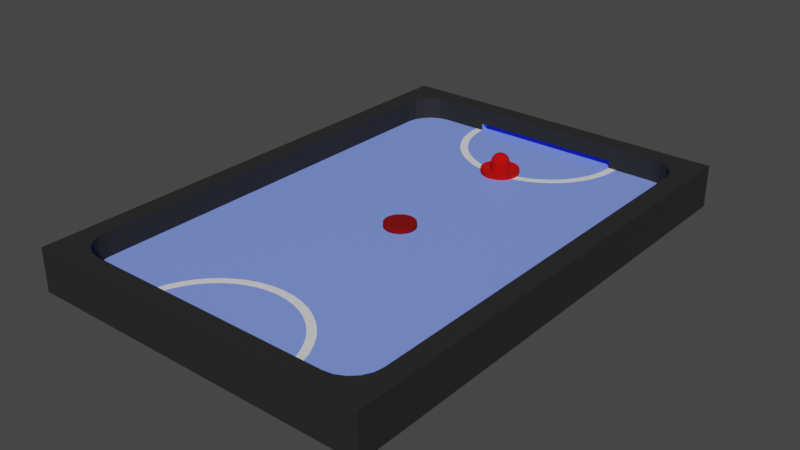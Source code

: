 # Source: table.blend  (saved by Blender 4.2.66; exported with 4.5.12 LTS)
import bpy
from mathutils import Matrix  # noqa: F401  (used for matrix-valued properties, if any)

bpy.ops.wm.read_factory_settings(use_empty=True)
scene = bpy.context.scene
scene.name = 'Scene'

# ---- collections
col_collection = bpy.data.collections.new('Collection'); scene.collection.children.link(col_collection)

# ---- materials (node trees are filled in below, after node groups)
mat_material = bpy.data.materials.new('Material')
mat_material.alpha_threshold = 0.0
mat_material.use_transparent_shadow = False
mat_material.roughness = 0.5
mat_material.line_color = (0.0, 0.0, 0.0, 1.0)
mat_material_001 = bpy.data.materials.new('Material.001')
mat_material_001.use_transparent_shadow = False
mat_material_002 = bpy.data.materials.new('Material.002')
mat_material_002.use_transparent_shadow = False
mat_material_003 = bpy.data.materials.new('Material.003')
mat_material_003.use_transparent_shadow = False

# ---- node groups
ng_auto_smooth = bpy.data.node_groups.new('Auto Smooth', 'GeometryNodeTree')
_s = ng_auto_smooth.interface.new_socket(name='Geometry', in_out='OUTPUT', socket_type='NodeSocketGeometry')
_s = ng_auto_smooth.interface.new_socket(name='Geometry', in_out='INPUT', socket_type='NodeSocketGeometry')
_s = ng_auto_smooth.interface.new_socket(name='Angle', in_out='INPUT', socket_type='NodeSocketFloat')
_s.subtype = 'ANGLE'
_s.min_value = 0.0
_s.max_value = 3.142
ng_auto_smooth.is_modifier = True
_N = ng_auto_smooth.nodes; _L = ng_auto_smooth.links
n0 = _N.new('NodeGroupOutput'); n0.name = 'Group Output'; n0.location = (480, -100)
n1 = _N.new('NodeGroupInput'); n1.name = 'Group Input'; n1.location = (-420, -300)
n2 = _N.new('NodeGroupInput'); n2.name = 'Group Input.001'; n2.location = (-60, -100)
n3 = _N.new('GeometryNodeSetShadeSmooth'); n3.name = 'Set Shade Smooth'; n3.location = (120, -100)
n3.domain = 'EDGE'
n4 = _N.new('GeometryNodeSetShadeSmooth'); n4.name = 'Set Shade Smooth.001'; n4.location = (300, -100)
n5 = _N.new('GeometryNodeInputMeshEdgeAngle'); n5.name = 'Edge Angle'; n5.location = (-420, -220)
n6 = _N.new('GeometryNodeInputEdgeSmooth'); n6.name = 'Is Edge Smooth'; n6.location = (-60, -160)
n7 = _N.new('GeometryNodeInputShadeSmooth'); n7.name = 'Is Face Smooth'; n7.location = (-240, -340)
n8 = _N.new('FunctionNodeBooleanMath'); n8.name = 'Boolean Math'; n8.location = (-60, -220)
n9 = _N.new('FunctionNodeCompare'); n9.name = 'Compare'; n9.location = (-240, -180)
n9.operation = 'LESS_EQUAL'
_L.new(n5.outputs[0], n9.inputs[0])
_L.new(n4.outputs[0], n0.inputs[0])
_L.new(n1.outputs[1], n9.inputs[1])
_L.new(n9.outputs[0], n8.inputs[0])
_L.new(n7.outputs[0], n8.inputs[1])
_L.new(n2.outputs[0], n3.inputs[0])
_L.new(n6.outputs[0], n3.inputs[1])
_L.new(n3.outputs[0], n4.inputs[0])
_L.new(n8.outputs[0], n3.inputs[2])
n0.is_active_output = True

# ---- material node trees
mat_material.use_nodes = True; mat_material.node_tree.nodes.clear()
_N = mat_material.node_tree.nodes; _L = mat_material.node_tree.links
n0 = _N.new('ShaderNodeOutputMaterial'); n0.name = 'Material Output'; n0.location = (300, 300)
n1 = _N.new('ShaderNodeBsdfPrincipled'); n1.name = 'Principled BSDF'; n1.location = (10, 300)
n1.distribution = 'GGX'
n1.subsurface_method = 'RANDOM_WALK_SKIN'
n1.inputs[0].default_value = (0.01718, 0.01718, 0.01718, 1.0)
n1.inputs[2].default_value = 0.8174
n1.inputs[3].default_value = 1.45
n1.inputs[13].default_value = 0.3623
n1.inputs[27].default_value = (0.0, 0.0, 0.0, 1.0)
n1.inputs[28].default_value = 1.0
_L.new(n1.outputs[0], n0.inputs[0])
n0.is_active_output = True
mat_material_001.use_nodes = True; mat_material_001.node_tree.nodes.clear()
_N = mat_material_001.node_tree.nodes; _L = mat_material_001.node_tree.links
n0 = _N.new('ShaderNodeBsdfPrincipled'); n0.name = 'Principled BSDF'; n0.location = (10, 300)
n0.distribution = 'GGX'
n0.subsurface_method = 'RANDOM_WALK_SKIN'
n0.inputs[0].default_value = (0.2126, 0.3213, 1.0, 1.0)
n0.inputs[3].default_value = 1.45
n0.inputs[27].default_value = (0.0, 0.0, 0.0, 1.0)
n0.inputs[28].default_value = 1.0
n1 = _N.new('ShaderNodeOutputMaterial'); n1.name = 'Material Output'; n1.location = (300, 300)
_L.new(n0.outputs[0], n1.inputs[0])
n1.is_active_output = True
mat_material_002.use_nodes = True; mat_material_002.node_tree.nodes.clear()
_N = mat_material_002.node_tree.nodes; _L = mat_material_002.node_tree.links
n0 = _N.new('ShaderNodeBsdfPrincipled'); n0.name = 'Principled BSDF'; n0.location = (10, 300)
n0.distribution = 'GGX'
n0.subsurface_method = 'RANDOM_WALK_SKIN'
n0.inputs[0].default_value = (0.2069, 0.0004681, 0.0, 1.0)
n0.inputs[2].default_value = 1.0
n0.inputs[3].default_value = 1.45
n0.inputs[13].default_value = 0.2485
n0.inputs[27].default_value = (0.0, 0.0, 0.0, 1.0)
n0.inputs[28].default_value = 1.0
n1 = _N.new('ShaderNodeOutputMaterial'); n1.name = 'Material Output'; n1.location = (300, 300)
_L.new(n0.outputs[0], n1.inputs[0])
n1.is_active_output = True
mat_material_003.use_nodes = True; mat_material_003.node_tree.nodes.clear()
_N = mat_material_003.node_tree.nodes; _L = mat_material_003.node_tree.links
n0 = _N.new('ShaderNodeBsdfPrincipled'); n0.name = 'Principled BSDF'; n0.location = (10, 300)
n0.distribution = 'GGX'
n0.subsurface_method = 'RANDOM_WALK_SKIN'
n0.inputs[0].default_value = (0.5345, 0.001209, 0.0, 1.0)
n0.inputs[2].default_value = 1.0
n0.inputs[3].default_value = 1.45
n0.inputs[13].default_value = 0.2485
n0.inputs[27].default_value = (0.0, 0.0, 0.0, 1.0)
n0.inputs[28].default_value = 1.0
n1 = _N.new('ShaderNodeOutputMaterial'); n1.name = 'Material Output'; n1.location = (300, 300)
_L.new(n0.outputs[0], n1.inputs[0])
n1.is_active_output = True

# ---- world
world_world = bpy.data.worlds.new('World'); scene.world = world_world
world_world.use_nodes = True; world_world.node_tree.nodes.clear()
_N = world_world.node_tree.nodes; _L = world_world.node_tree.links
n0 = _N.new('ShaderNodeOutputWorld'); n0.name = 'World Output'; n0.location = (300, 300)
n1 = _N.new('ShaderNodeBackground'); n1.name = 'Background'; n1.location = (10, 300)
n1.inputs[0].default_value = (0.05088, 0.05088, 0.05088, 1.0)
_L.new(n1.outputs[0], n0.inputs[0])
n0.is_active_output = True
world_world.color = (0.05088, 0.05088, 0.05088)
world_world.use_sun_shadow = False
world_world.sun_shadow_jitter_overblur = 0.0

# ---- meshes
me_cube = bpy.data.meshes.new('Cube')
me_cube.from_pydata([(-1.007, -3.2, 0.07577), (2.25, 3.25, 0.3758), (-1.007, -3.2, 0.1758), (2.25, 3.25, -0.1742), (2.25, -3.25, 0.3758), (-1.007, 3.2, 0.07577), (1.007, -3.2, 0.07577), (1.007, -3.2, 0.1758), (2.25, -3.25, -0.1742), (-1.007, 3.2, 0.1758), (-2.25, 3.25, 0.3758), (-2.25, 3.25, -0.1742), (-2.25, -3.25, 0.3758), (1.007, 3.2, 0.07577), (-2.25, -3.25, -0.1742), (1.007, 3.2, 0.1758), (1.609, 3.0, 0.3758), (2.0, 2.609, 0.3758), (1.73, 2.981, 0.3758), (1.839, 2.925, 0.3758), (1.925, 2.839, 0.3758), (1.981, 2.73, 0.3758), (2.0, 2.609, 0.07577), (1.609, 3.0, 0.07577), (1.981, 2.73, 0.07577), (1.925, 2.839, 0.07577), (1.839, 2.925, 0.07577), (1.73, 2.981, 0.07577), (2.0, -2.609, 0.3758), (1.609, -3.0, 0.3758), (1.981, -2.73, 0.3758), (1.925, -2.839, 0.3758), (1.839, -2.925, 0.3758), (1.73, -2.981, 0.3758), (1.609, -3.0, 0.07577), (2.0, -2.609, 0.07577), (1.73, -2.981, 0.07577), (1.839, -2.925, 0.07577), (1.925, -2.839, 0.07577), (1.981, -2.73, 0.07577), (-2.0, 2.609, 0.3758), (-1.609, 3.0, 0.3758), (-1.981, 2.73, 0.3758), (-1.925, 2.839, 0.3758), (-1.839, 2.925, 0.3758), (-1.73, 2.981, 0.3758), (-1.609, 3.0, 0.07577), (-2.0, 2.609, 0.07577), (-1.73, 2.981, 0.07577), (-1.839, 2.925, 0.07577), (-1.925, 2.839, 0.07577), (-1.981, 2.73, 0.07577), (-1.609, -3.0, 0.3758), (-2.0, -2.609, 0.3758), (-1.73, -2.981, 0.3758), (-1.839, -2.925, 0.3758), (-1.925, -2.839, 0.3758), (-1.981, -2.73, 0.3758), (-2.0, -2.609, 0.07577), (-1.609, -3.0, 0.07577), (-1.981, -2.73, 0.07577), (-1.925, -2.839, 0.07577), (-1.839, -2.925, 0.07577), (-1.73, -2.981, 0.07577), (-1.007, 3.0, 0.1758), (-0.3, 3.0, 0.07577), (-1.007, 3.0, 0.07577), (1.007, 3.0, 0.07577), (1.007, 3.0, 0.1758), (-1.007, -3.0, 0.07577), (-1.007, -3.0, 0.1758), (1.007, -3.0, 0.1758), (1.007, -3.0, 0.07577), (0.3, -3.0, 0.07577)], [], [(52, 12, 4, 29), (40, 10, 12, 53), (69, 59, 52, 29, 34, 72, 71, 70), (28, 4, 1, 17), (16, 1, 10, 41), (8, 4, 12, 14), (14, 12, 10, 11), (11, 3, 8, 14), (3, 1, 4, 8), (11, 10, 1, 3), (58, 47, 40, 53), (22, 35, 28, 17), (16, 18, 1), (18, 19, 1), (19, 20, 1), (20, 21, 1), (21, 17, 1), (28, 30, 4), (30, 31, 4), (31, 32, 4), (32, 33, 4), (33, 29, 4), (40, 42, 10), (42, 43, 10), (43, 44, 10), (44, 45, 10), (45, 41, 10), (52, 54, 12), (54, 55, 12), (55, 56, 12), (56, 57, 12), (57, 53, 12), (16, 23, 27, 18), (18, 27, 26, 19), (19, 26, 25, 20), (20, 25, 24, 21), (21, 24, 22, 17), (58, 53, 57, 60), (60, 57, 56, 61), (61, 56, 55, 62), (62, 55, 54, 63), (63, 54, 52, 59), (28, 35, 39, 30), (30, 39, 38, 31), (31, 38, 37, 32), (32, 37, 36, 33), (33, 36, 34, 29), (40, 47, 51, 42), (42, 51, 50, 43), (43, 50, 49, 44), (44, 49, 48, 45), (45, 48, 46, 41), (68, 67, 23, 16, 41, 46, 66, 64), (66, 5, 9, 64), (5, 13, 15, 9), (15, 13, 67, 68), (65, 67, 13, 5, 66), (64, 9, 15, 68), (70, 2, 0, 69), (6, 7, 71, 72), (6, 0, 2, 7), (69, 0, 6, 72, 73), (7, 2, 70, 71), (63, 59, 69, 73, 72, 34, 36, 37, 38, 39, 35, 22, 24, 25, 26, 27, 23, 67, 65, 66, 46, 48, 49, 50, 51, 47, 58, 60, 61, 62)])
me_cube.polygons.foreach_set('material_index', [0, 0, 0, 0, 0, 0, 0, 0, 0, 0, 0, 0, 0, 0, 0, 0, 0, 0, 0, 0, 0, 0, 0, 0, 0, 0, 0, 0, 0, 0, 0, 0, 0, 0, 0, 0, 0, 0, 0, 0, 0, 0, 0, 0, 0, 0, 0, 0, 0, 0, 0, 0, 0, 568, 568, 568, 568, 568, 568, 568, 568, 568, 568, 1])
_uv = me_cube.uv_layers.new(name='UVMap')
_uv.uv.foreach_set('vector', [0.625, 0.9756, 0.625, 1.0, 0.625, 0.75, 0.625, 0.7744, 0.625, 0.2337, 0.625, 0.25, 0.625, 0.0, 0.625, 0.0163, 0.375, 0.9062, 0.375, 0.9756, 0.625, 0.9756, 0.625, 0.7744, 0.375, 0.7744, 0.375, 0.8438, 0.4583, 0.8438, 0.4583, 0.9063, 0.625, 0.7337, 0.625, 0.75, 0.625, 0.5, 0.625, 0.5163, 0.625, 0.4756, 0.625, 0.5, 0.625, 0.25, 0.625, 0.2744, 0.375, 0.75, 0.625, 0.75, 0.625, 1.0, 0.375, 1.0, 0.375, 0.0, 0.625, 0.0, 0.625, 0.25, 0.375, 0.25, 0.125, 0.5, 0.375, 0.5, 0.375, 0.75, 0.125, 0.75, 0.375, 0.5, 0.625, 0.5, 0.625, 0.75, 0.375, 0.75, 0.375, 0.25, 0.625, 0.25, 0.625, 0.5, 0.375, 0.5, 0.375, 0.0163, 0.375, 0.2337, 0.625, 0.2337, 0.625, 0.0163, 0.375, 0.5163, 0.375, 0.7337, 0.625, 0.7337, 0.625, 0.5163, 0.625, 0.4756, 0.625, 0.4831, 0.625, 0.5, 0.625, 0.4831, 0.625, 0.4899, 0.625, 0.5, 0.625, 0.4899, 0.625, 0.4953, 0.625, 0.5, 0.625, 0.4953, 0.625, 0.4988, 0.625, 0.5, 0.625, 0.4988, 0.625, 0.5, 0.625, 0.5, 0.625, 0.7337, 0.625, 0.7387, 0.625, 0.75, 0.625, 0.7387, 0.625, 0.7433, 0.625, 0.75, 0.625, 0.7433, 0.625, 0.7469, 0.625, 0.75, 0.625, 0.7469, 0.625, 0.7492, 0.625, 0.75, 0.625, 0.7492, 0.625, 0.75, 0.625, 0.75, 0.625, 0.2337, 0.625, 0.2387, 0.625, 0.25, 0.625, 0.2387, 0.625, 0.2433, 0.625, 0.25, 0.625, 0.2433, 0.625, 0.2469, 0.625, 0.25, 0.625, 0.2469, 0.625, 0.2492, 0.625, 0.25, 0.625, 0.2492, 0.625, 0.25, 0.625, 0.25, 0.625, 0.0, 0.625, -0.008232, 0.625, 0.0, 0.625, -0.008232, 0.625, 0.003113, 0.625, 0.0, 0.625, 0.003113, 0.625, 0.006718, 0.625, 0.0, 0.625, 0.006718, 0.625, 0.01126, 0.625, 0.0, 0.625, 0.01126, 0.625, 0.0163, 0.625, 0.0, 0.625, 0.4756, 0.375, 0.4756, 0.375, 0.4831, 0.625, 0.4831, 0.625, 0.4831, 0.375, 0.4831, 0.375, 0.4899, 0.625, 0.4899, 0.625, 0.4899, 0.375, 0.4899, 0.375, 0.5067, 0.625, 0.5067, 0.625, 0.5067, 0.375, 0.5067, 0.375, 0.5113, 0.625, 0.5113, 0.625, 0.5113, 0.375, 0.5113, 0.375, 0.5163, 0.625, 0.5163, 0.375, 0.0163, 0.625, 0.0163, 0.625, 0.01126, 0.375, 0.01126, 0.375, 0.01126, 0.625, 0.01126, 0.625, 0.006718, 0.375, 0.006718, 0.375, 0.006718, 0.625, 0.006718, 0.625, 0.0, 0.375, 0.0, 0.375, 1.0, 0.625, 1.0, 0.625, 0.9831, 0.375, 0.9831, 0.375, 0.9831, 0.625, 0.9831, 0.625, 0.9756, 0.375, 0.9756, 0.625, 0.7337, 0.375, 0.7337, 0.375, 0.7387, 0.625, 0.7387, 0.625, 0.7387, 0.375, 0.7387, 0.375, 0.7433, 0.625, 0.7433, 0.625, 0.7433, 0.375, 0.7433, 0.375, 0.7601, 0.625, 0.7601, 0.625, 0.7601, 0.375, 0.7601, 0.375, 0.7669, 0.625, 0.7669, 0.625, 0.7669, 0.375, 0.7669, 0.375, 0.7744, 0.625, 0.7744, 0.625, 0.2337, 0.375, 0.2337, 0.375, 0.2387, 0.625, 0.2387, 0.625, 0.2387, 0.375, 0.2387, 0.375, 0.2433, 0.625, 0.2433, 0.625, 0.2433, 0.375, 0.2433, 0.375, 0.2601, 0.625, 0.2601, 0.625, 0.2601, 0.375, 0.2601, 0.375, 0.2669, 0.625, 0.2669, 0.625, 0.2669, 0.375, 0.2669, 0.375, 0.2744, 0.625, 0.2744, 0.4583, 0.4062, 0.375, 0.4062, 0.375, 0.4756, 0.625, 0.4756, 0.625, 0.2744, 0.375, 0.2744, 0.375, 0.3438, 0.4583, 0.3438, 0.375, 0.2, 0.375, 0.25, 0.625, 0.25, 0.625, 0.2, 0.375, 0.25, 0.375, 0.5, 0.625, 0.5, 0.625, 0.25, 0.625, 0.5, 0.375, 0.5, 0.375, 0.55, 0.625, 0.55, 0.175, 0.55, 0.375, 0.55, 0.375, 0.5, 0.125, 0.5, 0.125, 0.55, 0.875, 0.55, 0.875, 0.5, 0.625, 0.5, 0.625, 0.55, 0.625, 0.05, 0.625, 0.0, 0.375, 0.0, 0.375, 0.05, 0.375, 0.75, 0.625, 0.75, 0.625, 0.7, 0.375, 0.7, 0.375, 0.75, 0.375, 1.0, 0.625, 1.0, 0.625, 0.75, 0.125, 0.7, 0.125, 0.75, 0.375, 0.75, 0.375, 0.7, 0.325, 0.7, 0.625, 0.75, 0.875, 0.75, 0.875, 0.7, 0.625, 0.7, 0.1419, 0.7492, 0.1494, 0.75, 0.2188, 0.75, 0.2688, 0.75, 0.2812, 0.75, 0.3506, 0.75, 0.3581, 0.7492, 0.3649, 0.7469, 0.3703, 0.7433, 0.3738, 0.7387, 0.375, 0.7337, 0.375, 0.5163, 0.3738, 0.5113, 0.3703, 0.5067, 0.3649, 0.5031, 0.3581, 0.5008, 0.3506, 0.5, 0.2812, 0.5, 0.2312, 0.5, 0.2188, 0.5, 0.1494, 0.5, 0.1419, 0.5008, 0.1351, 0.5031, 0.1297, 0.5067, 0.1262, 0.5113, 0.125, 0.5163, 0.125, 0.7337, 0.1262, 0.7387, 0.1297, 0.7433, 0.1351, 0.7469])
me_cube.materials.append(mat_material)
me_cube.materials.append(mat_material_001)
me_cube.use_mirror_vertex_groups = False
me_cube.update()
me_cylinder = bpy.data.meshes.new('Cylinder')
me_cylinder.from_pydata([(0.0, 0.2, -0.025), (0.0, 0.2, 0.025), (0.03902, 0.1962, -0.025), (0.03902, 0.1962, 0.025), (0.07654, 0.1848, -0.025), (0.07654, 0.1848, 0.025), (0.1111, 0.1663, -0.025), (0.1111, 0.1663, 0.025), (0.1414, 0.1414, -0.025), (0.1414, 0.1414, 0.025), (0.1663, 0.1111, -0.025), (0.1663, 0.1111, 0.025), (0.1848, 0.07654, -0.025), (0.1848, 0.07654, 0.025), (0.1962, 0.03902, -0.025), (0.1962, 0.03902, 0.025), (0.2, 0.0, -0.025), (0.2, 0.0, 0.025), (0.1962, -0.03902, -0.025), (0.1962, -0.03902, 0.025), (0.1848, -0.07654, -0.025), (0.1848, -0.07654, 0.025), (0.1663, -0.1111, -0.025), (0.1663, -0.1111, 0.025), (0.1414, -0.1414, -0.025), (0.1414, -0.1414, 0.025), (0.1111, -0.1663, -0.025), (0.1111, -0.1663, 0.025), (0.07654, -0.1848, -0.025), (0.07654, -0.1848, 0.025), (0.03902, -0.1962, -0.025), (0.03902, -0.1962, 0.025), (0.0, -0.2, -0.025), (0.0, -0.2, 0.025), (-0.03902, -0.1962, -0.025), (-0.03902, -0.1962, 0.025), (-0.07654, -0.1848, -0.025), (-0.07654, -0.1848, 0.025), (-0.1111, -0.1663, -0.025), (-0.1111, -0.1663, 0.025), (-0.1414, -0.1414, -0.025), (-0.1414, -0.1414, 0.025), (-0.1663, -0.1111, -0.025), (-0.1663, -0.1111, 0.025), (-0.1848, -0.07654, -0.025), (-0.1848, -0.07654, 0.025), (-0.1962, -0.03902, -0.025), (-0.1962, -0.03902, 0.025), (-0.2, 0.0, -0.025), (-0.2, 0.0, 0.025), (-0.1962, 0.03902, -0.025), (-0.1962, 0.03902, 0.025), (-0.1848, 0.07654, -0.025), (-0.1848, 0.07654, 0.025), (-0.1663, 0.1111, -0.025), (-0.1663, 0.1111, 0.025), (-0.1414, 0.1414, -0.025), (-0.1414, 0.1414, 0.025), (-0.1111, 0.1663, -0.025), (-0.1111, 0.1663, 0.025), (-0.07654, 0.1848, -0.025), (-0.07654, 0.1848, 0.025), (-0.03902, 0.1962, -0.025), (-0.03902, 0.1962, 0.025)], [], [(0, 1, 3, 2), (2, 3, 5, 4), (4, 5, 7, 6), (6, 7, 9, 8), (8, 9, 11, 10), (10, 11, 13, 12), (12, 13, 15, 14), (14, 15, 17, 16), (16, 17, 19, 18), (18, 19, 21, 20), (20, 21, 23, 22), (22, 23, 25, 24), (24, 25, 27, 26), (26, 27, 29, 28), (28, 29, 31, 30), (30, 31, 33, 32), (32, 33, 35, 34), (34, 35, 37, 36), (36, 37, 39, 38), (38, 39, 41, 40), (40, 41, 43, 42), (42, 43, 45, 44), (44, 45, 47, 46), (46, 47, 49, 48), (48, 49, 51, 50), (50, 51, 53, 52), (52, 53, 55, 54), (54, 55, 57, 56), (56, 57, 59, 58), (58, 59, 61, 60), (3, 1, 63, 61, 59, 57, 55, 53, 51, 49, 47, 45, 43, 41, 39, 37, 35, 33, 31, 29, 27, 25, 23, 21, 19, 17, 15, 13, 11, 9, 7, 5), (60, 61, 63, 62), (62, 63, 1, 0), (0, 2, 4, 6, 8, 10, 12, 14, 16, 18, 20, 22, 24, 26, 28, 30, 32, 34, 36, 38, 40, 42, 44, 46, 48, 50, 52, 54, 56, 58, 60, 62)])
_uv = me_cylinder.uv_layers.new(name='UVMap')
_uv.uv.foreach_set('vector', [1.0, 0.5, 1.0, 1.0, 0.9688, 1.0, 0.9688, 0.5, 0.9688, 0.5, 0.9688, 1.0, 0.9375, 1.0, 0.9375, 0.5, 0.9375, 0.5, 0.9375, 1.0, 0.9062, 1.0, 0.9062, 0.5, 0.9062, 0.5, 0.9062, 1.0, 0.875, 1.0, 0.875, 0.5, 0.875, 0.5, 0.875, 1.0, 0.8438, 1.0, 0.8438, 0.5, 0.8438, 0.5, 0.8438, 1.0, 0.8125, 1.0, 0.8125, 0.5, 0.8125, 0.5, 0.8125, 1.0, 0.7812, 1.0, 0.7812, 0.5, 0.7812, 0.5, 0.7812, 1.0, 0.75, 1.0, 0.75, 0.5, 0.75, 0.5, 0.75, 1.0, 0.7188, 1.0, 0.7188, 0.5, 0.7188, 0.5, 0.7188, 1.0, 0.6875, 1.0, 0.6875, 0.5, 0.6875, 0.5, 0.6875, 1.0, 0.6562, 1.0, 0.6562, 0.5, 0.6562, 0.5, 0.6562, 1.0, 0.625, 1.0, 0.625, 0.5, 0.625, 0.5, 0.625, 1.0, 0.5938, 1.0, 0.5938, 0.5, 0.5938, 0.5, 0.5938, 1.0, 0.5625, 1.0, 0.5625, 0.5, 0.5625, 0.5, 0.5625, 1.0, 0.5312, 1.0, 0.5312, 0.5, 0.5312, 0.5, 0.5312, 1.0, 0.5, 1.0, 0.5, 0.5, 0.5, 0.5, 0.5, 1.0, 0.4688, 1.0, 0.4688, 0.5, 0.4688, 0.5, 0.4688, 1.0, 0.4375, 1.0, 0.4375, 0.5, 0.4375, 0.5, 0.4375, 1.0, 0.4062, 1.0, 0.4062, 0.5, 0.4062, 0.5, 0.4062, 1.0, 0.375, 1.0, 0.375, 0.5, 0.375, 0.5, 0.375, 1.0, 0.3438, 1.0, 0.3438, 0.5, 0.3438, 0.5, 0.3438, 1.0, 0.3125, 1.0, 0.3125, 0.5, 0.3125, 0.5, 0.3125, 1.0, 0.2812, 1.0, 0.2812, 0.5, 0.2812, 0.5, 0.2812, 1.0, 0.25, 1.0, 0.25, 0.5, 0.25, 0.5, 0.25, 1.0, 0.2188, 1.0, 0.2188, 0.5, 0.2188, 0.5, 0.2188, 1.0, 0.1875, 1.0, 0.1875, 0.5, 0.1875, 0.5, 0.1875, 1.0, 0.1562, 1.0, 0.1562, 0.5, 0.1562, 0.5, 0.1562, 1.0, 0.125, 1.0, 0.125, 0.5, 0.125, 0.5, 0.125, 1.0, 0.09375, 1.0, 0.09375, 0.5, 0.09375, 0.5, 0.09375, 1.0, 0.0625, 1.0, 0.0625, 0.5, 0.2968, 0.4854, 0.25, 0.49, 0.2032, 0.4854, 0.1582, 0.4717, 0.1167, 0.4496, 0.08029, 0.4197, 0.05045, 0.3833, 0.02827, 0.3418, 0.01461, 0.2968, 0.01, 0.25, 0.01461, 0.2032, 0.02827, 0.1582, 0.05045, 0.1167, 0.08029, 0.08029, 0.1167, 0.05045, 0.1582, 0.02827, 0.2032, 0.01461, 0.25, 0.01, 0.2968, 0.01461, 0.3418, 0.02827, 0.3833, 0.05045, 0.4197, 0.08029, 0.4496, 0.1167, 0.4717, 0.1582, 0.4854, 0.2032, 0.49, 0.25, 0.4854, 0.2968, 0.4717, 0.3418, 0.4496, 0.3833, 0.4197, 0.4197, 0.3833, 0.4496, 0.3418, 0.4717, 0.0625, 0.5, 0.0625, 1.0, 0.03125, 1.0, 0.03125, 0.5, 0.03125, 0.5, 0.03125, 1.0, 0.0, 1.0, 0.0, 0.5, 0.75, 0.49, 0.7968, 0.4854, 0.8418, 0.4717, 0.8833, 0.4496, 0.9197, 0.4197, 0.9496, 0.3833, 0.9717, 0.3418, 0.9854, 0.2968, 0.99, 0.25, 0.9854, 0.2032, 0.9717, 0.1582, 0.9496, 0.1167, 0.9197, 0.08029, 0.8833, 0.05045, 0.8418, 0.02827, 0.7968, 0.01461, 0.75, 0.01, 0.7032, 0.01461, 0.6582, 0.02827, 0.6167, 0.05045, 0.5803, 0.08029, 0.5504, 0.1167, 0.5283, 0.1582, 0.5146, 0.2032, 0.51, 0.25, 0.5146, 0.2968, 0.5283, 0.3418, 0.5504, 0.3833, 0.5803, 0.4197, 0.6167, 0.4496, 0.6582, 0.4717, 0.7032, 0.4854])
me_cylinder.materials.append(mat_material_002)
me_cylinder.update()
me_cylinder_001 = bpy.data.meshes.new('Cylinder.001')
me_cylinder_001.from_pydata([(0.0, 0.25, -0.03436), (0.04877, 0.2452, -0.03436), (0.09567, 0.231, -0.03436), (0.1389, 0.2079, -0.03436), (0.1768, 0.1768, -0.03436), (0.2079, 0.1389, -0.03436), (0.231, 0.09567, -0.03436), (0.2452, 0.04877, -0.03436), (0.25, 0.0, -0.03436), (0.2452, -0.04877, -0.03436), (0.231, -0.09567, -0.03436), (0.2079, -0.1389, -0.03436), (0.1768, -0.1768, -0.03436), (0.1389, -0.2079, -0.03436), (0.09567, -0.231, -0.03436), (0.04877, -0.2452, -0.03436), (0.0, -0.25, -0.03436), (-0.04877, -0.2452, -0.03436), (-0.09567, -0.231, -0.03436), (-0.1389, -0.2079, -0.03436), (-0.1768, -0.1768, -0.03436), (-0.2079, -0.1389, -0.03436), (-0.231, -0.09567, -0.03436), (-0.2452, -0.04877, -0.03436), (-0.25, 0.0, -0.03436), (-0.2452, 0.04877, -0.03436), (-0.231, 0.09567, -0.03436), (-0.2079, 0.1389, -0.03436), (-0.1768, 0.1768, -0.03436), (-0.1389, 0.2079, -0.03436), (-0.09567, 0.231, -0.03436), (-0.04877, 0.2452, -0.03436), (-9.701e-10, 0.1024, -0.02099), (0.0, 0.25, 0.02721), (0.01998, 0.1005, -0.02099), (0.04877, 0.2452, 0.02721), (0.0392, 0.09464, -0.02099), (0.09567, 0.231, 0.02721), (0.05691, 0.08517, -0.02099), (0.1389, 0.2079, 0.02721), (0.07243, 0.07243, -0.02099), (0.1768, 0.1768, 0.02721), (0.08517, 0.05691, -0.02099), (0.2079, 0.1389, 0.02721), (0.09464, 0.0392, -0.02099), (0.231, 0.09567, 0.02721), (0.1005, 0.01998, -0.02099), (0.2452, 0.04877, 0.02721), (0.1024, 0.0, -0.02099), (0.25, 0.0, 0.02721), (0.1005, -0.01998, -0.02099), (0.2452, -0.04877, 0.02721), (0.09464, -0.0392, -0.02099), (0.231, -0.09567, 0.02721), (0.08517, -0.05691, -0.02099), (0.2079, -0.1389, 0.02721), (0.07243, -0.07243, -0.02099), (0.1768, -0.1768, 0.02721), (0.05691, -0.08517, -0.02099), (0.1389, -0.2079, 0.02721), (0.0392, -0.09464, -0.02099), (0.09567, -0.231, 0.02721), (0.01998, -0.1005, -0.02099), (0.04877, -0.2452, 0.02721), (-9.701e-10, -0.1024, -0.02099), (0.0, -0.25, 0.02721), (-0.01998, -0.1005, -0.02099), (-0.04877, -0.2452, 0.02721), (-0.0392, -0.09464, -0.02099), (-0.09567, -0.231, 0.02721), (-0.05691, -0.08517, -0.02099), (-0.1389, -0.2079, 0.02721), (-0.07243, -0.07243, -0.02099), (-0.1768, -0.1768, 0.02721), (-0.08517, -0.05691, -0.02099), (-0.2079, -0.1389, 0.02721), (-0.09464, -0.0392, -0.02099), (-0.231, -0.09567, 0.02721), (-0.1005, -0.01998, -0.02099), (-0.2452, -0.04877, 0.02721), (-0.1024, 0.0, -0.02099), (-0.25, 0.0, 0.02721), (-0.1005, 0.01998, -0.02099), (-0.2452, 0.04877, 0.02721), (-0.09464, 0.0392, -0.02099), (-0.231, 0.09567, 0.02721), (-0.08517, 0.05691, -0.02099), (-0.2079, 0.1389, 0.02721), (-0.07243, 0.07243, -0.02099), (-0.1768, 0.1768, 0.02721), (-0.05691, 0.08517, -0.02099), (-0.1389, 0.2079, 0.02721), (-0.0392, 0.09464, -0.02099), (-0.09567, 0.231, 0.02721), (-0.01998, 0.1005, -0.02099), (-0.04877, 0.2452, 0.02721)], [], [(31, 95, 33, 0), (2, 37, 39, 3), (3, 39, 41, 4), (4, 41, 43, 5), (5, 43, 45, 6), (6, 45, 47, 7), (7, 47, 49, 8), (8, 49, 51, 9), (9, 51, 53, 10), (10, 53, 55, 11), (11, 55, 57, 12), (12, 57, 59, 13), (13, 59, 61, 14), (14, 61, 63, 15), (15, 63, 65, 16), (16, 65, 67, 17), (17, 67, 69, 18), (18, 69, 71, 19), (19, 71, 73, 20), (20, 73, 75, 21), (21, 75, 77, 22), (22, 77, 79, 23), (23, 79, 81, 24), (24, 81, 83, 25), (25, 83, 85, 26), (26, 85, 87, 27), (27, 87, 89, 28), (28, 89, 91, 29), (29, 91, 93, 30), (30, 93, 95, 31), (0, 33, 35, 1), (1, 35, 37, 2), (0, 1, 2, 3, 4, 5, 6, 7, 8, 9, 10, 11, 12, 13, 14, 15, 16, 17, 18, 19, 20, 21, 22, 23, 24, 25, 26, 27, 28, 29, 30, 31), (35, 33, 32, 34), (37, 35, 34, 36), (39, 37, 36, 38), (41, 39, 38, 40), (43, 41, 40, 42), (45, 43, 42, 44), (47, 45, 44, 46), (49, 47, 46, 48), (51, 49, 48, 50), (53, 51, 50, 52), (55, 53, 52, 54), (57, 55, 54, 56), (59, 57, 56, 58), (61, 59, 58, 60), (63, 61, 60, 62), (65, 63, 62, 64), (67, 65, 64, 66), (69, 67, 66, 68), (71, 69, 68, 70), (73, 71, 70, 72), (75, 73, 72, 74), (77, 75, 74, 76), (79, 77, 76, 78), (81, 79, 78, 80), (83, 81, 80, 82), (85, 83, 82, 84), (87, 85, 84, 86), (89, 87, 86, 88), (91, 89, 88, 90), (93, 91, 90, 92), (95, 93, 92, 94), (33, 95, 94, 32), (34, 32, 94, 92, 90, 88, 86, 84, 82, 80, 78, 76, 74, 72, 70, 68, 66, 64, 62, 60, 58, 56, 54, 52, 50, 48, 46, 44, 42, 40, 38, 36)])
_uv = me_cylinder_001.uv_layers.new(name='UVMap')
_uv.uv.foreach_set('vector', [0.03125, 0.5, 0.03125, 0.885, 0.0, 0.885, 0.0, 0.5, 0.9375, 0.5, 0.9375, 0.885, 0.9062, 0.885, 0.9062, 0.5, 0.9062, 0.5, 0.9062, 0.885, 0.875, 0.885, 0.875, 0.5, 0.875, 0.5, 0.875, 0.885, 0.8437, 0.885, 0.8438, 0.5, 0.8438, 0.5, 0.8438, 0.885, 0.8125, 0.885, 0.8125, 0.5, 0.8125, 0.5, 0.8125, 0.885, 0.7812, 0.885, 0.7812, 0.5, 0.7812, 0.5, 0.7812, 0.885, 0.75, 0.885, 0.75, 0.5, 0.75, 0.5, 0.75, 0.885, 0.7188, 0.885, 0.7188, 0.5, 0.7188, 0.5, 0.7188, 0.885, 0.6875, 0.885, 0.6875, 0.5, 0.6875, 0.5, 0.6875, 0.885, 0.6562, 0.885, 0.6562, 0.5, 0.6562, 0.5, 0.6562, 0.885, 0.625, 0.885, 0.625, 0.5, 0.625, 0.5, 0.625, 0.885, 0.5938, 0.885, 0.5938, 0.5, 0.5938, 0.5, 0.5938, 0.885, 0.5625, 0.885, 0.5625, 0.5, 0.5625, 0.5, 0.5625, 0.885, 0.5312, 0.885, 0.5312, 0.5, 0.5312, 0.5, 0.5312, 0.885, 0.5, 0.885, 0.5, 0.5, 0.5, 0.5, 0.5, 0.885, 0.4687, 0.885, 0.4688, 0.5, 0.4688, 0.5, 0.4688, 0.885, 0.4375, 0.885, 0.4375, 0.5, 0.4375, 0.5, 0.4375, 0.885, 0.4062, 0.885, 0.4062, 0.5, 0.4062, 0.5, 0.4062, 0.885, 0.375, 0.885, 0.375, 0.5, 0.375, 0.5, 0.375, 0.885, 0.3437, 0.885, 0.3438, 0.5, 0.3438, 0.5, 0.3438, 0.885, 0.3125, 0.885, 0.3125, 0.5, 0.3125, 0.5, 0.3125, 0.885, 0.2812, 0.885, 0.2812, 0.5, 0.2812, 0.5, 0.2812, 0.885, 0.25, 0.885, 0.25, 0.5, 0.25, 0.5, 0.25, 0.885, 0.2188, 0.885, 0.2188, 0.5, 0.2188, 0.5, 0.2188, 0.885, 0.1875, 0.885, 0.1875, 0.5, 0.1875, 0.5, 0.1875, 0.885, 0.1562, 0.885, 0.1562, 0.5, 0.1562, 0.5, 0.1562, 0.885, 0.125, 0.885, 0.125, 0.5, 0.125, 0.5, 0.125, 0.885, 0.09375, 0.885, 0.09375, 0.5, 0.09375, 0.5, 0.09375, 0.885, 0.0625, 0.885, 0.0625, 0.5, 0.0625, 0.5, 0.0625, 0.885, 0.03125, 0.885, 0.03125, 0.5, 1.0, 0.5, 1.0, 0.885, 0.9687, 0.885, 0.9688, 0.5, 0.9688, 0.5, 0.9688, 0.885, 0.9375, 0.885, 0.9375, 0.5, 0.75, 0.49, 0.7968, 0.4854, 0.8418, 0.4717, 0.8833, 0.4496, 0.9197, 0.4197, 0.9496, 0.3833, 0.9717, 0.3418, 0.9854, 0.2968, 0.99, 0.25, 0.9854, 0.2032, 0.9717, 0.1582, 0.9496, 0.1167, 0.9197, 0.08029, 0.8833, 0.05045, 0.8418, 0.02827, 0.7968, 0.01461, 0.75, 0.01, 0.7032, 0.01461, 0.6582, 0.02827, 0.6167, 0.05045, 0.5803, 0.08029, 0.5504, 0.1167, 0.5283, 0.1582, 0.5146, 0.2032, 0.51, 0.25, 0.5146, 0.2968, 0.5283, 0.3418, 0.5504, 0.3833, 0.5803, 0.4197, 0.6167, 0.4496, 0.6582, 0.4717, 0.7032, 0.4854, 0.2968, 0.4854, 0.25, 0.49, 0.25, 0.3791, 0.2752, 0.3766, 0.3418, 0.4717, 0.2968, 0.4854, 0.2752, 0.3766, 0.2994, 0.3692, 0.3833, 0.4496, 0.3418, 0.4717, 0.2994, 0.3692, 0.3217, 0.3573, 0.4197, 0.4197, 0.3833, 0.4496, 0.3217, 0.3573, 0.3413, 0.3413, 0.4496, 0.3833, 0.4197, 0.4197, 0.3413, 0.3413, 0.3573, 0.3217, 0.4717, 0.3418, 0.4496, 0.3833, 0.3573, 0.3217, 0.3692, 0.2994, 0.4854, 0.2968, 0.4717, 0.3418, 0.3692, 0.2994, 0.3766, 0.2752, 0.49, 0.25, 0.4854, 0.2968, 0.3766, 0.2752, 0.3791, 0.25, 0.4854, 0.2032, 0.49, 0.25, 0.3791, 0.25, 0.3766, 0.2248, 0.4717, 0.1582, 0.4854, 0.2032, 0.3766, 0.2248, 0.3692, 0.2006, 0.4496, 0.1167, 0.4717, 0.1582, 0.3692, 0.2006, 0.3573, 0.1783, 0.4197, 0.08029, 0.4496, 0.1167, 0.3573, 0.1783, 0.3413, 0.1587, 0.3833, 0.05045, 0.4197, 0.08029, 0.3413, 0.1587, 0.3217, 0.1427, 0.3418, 0.02827, 0.3833, 0.05045, 0.3217, 0.1427, 0.2994, 0.1308, 0.2968, 0.01461, 0.3418, 0.02827, 0.2994, 0.1308, 0.2752, 0.1234, 0.25, 0.01, 0.2968, 0.01461, 0.2752, 0.1234, 0.25, 0.1209, 0.2032, 0.01461, 0.25, 0.01, 0.25, 0.1209, 0.2248, 0.1234, 0.1582, 0.02827, 0.2032, 0.01461, 0.2248, 0.1234, 0.2006, 0.1308, 0.1167, 0.05045, 0.1582, 0.02827, 0.2006, 0.1308, 0.1783, 0.1427, 0.08029, 0.08029, 0.1167, 0.05045, 0.1783, 0.1427, 0.1587, 0.1587, 0.05045, 0.1167, 0.08029, 0.08029, 0.1587, 0.1587, 0.1427, 0.1783, 0.02827, 0.1582, 0.05045, 0.1167, 0.1427, 0.1783, 0.1308, 0.2006, 0.01461, 0.2032, 0.02827, 0.1582, 0.1308, 0.2006, 0.1234, 0.2248, 0.01, 0.25, 0.01461, 0.2032, 0.1234, 0.2248, 0.1209, 0.25, 0.01461, 0.2968, 0.01, 0.25, 0.1209, 0.25, 0.1234, 0.2752, 0.02827, 0.3418, 0.01461, 0.2968, 0.1234, 0.2752, 0.1308, 0.2994, 0.05045, 0.3833, 0.02827, 0.3418, 0.1308, 0.2994, 0.1427, 0.3217, 0.08029, 0.4197, 0.05045, 0.3833, 0.1427, 0.3217, 0.1587, 0.3413, 0.1167, 0.4496, 0.08029, 0.4197, 0.1587, 0.3413, 0.1783, 0.3573, 0.1582, 0.4717, 0.1167, 0.4496, 0.1783, 0.3573, 0.2006, 0.3692, 0.2032, 0.4854, 0.1582, 0.4717, 0.2006, 0.3692, 0.2248, 0.3766, 0.25, 0.49, 0.2032, 0.4854, 0.2248, 0.3766, 0.25, 0.3791, 0.2752, 0.3766, 0.25, 0.3791, 0.2248, 0.3766, 0.2006, 0.3692, 0.1783, 0.3573, 0.1587, 0.3413, 0.1427, 0.3217, 0.1308, 0.2994, 0.1234, 0.2752, 0.1209, 0.25, 0.1234, 0.2248, 0.1308, 0.2006, 0.1427, 0.1783, 0.1587, 0.1587, 0.1783, 0.1427, 0.2006, 0.1308, 0.2248, 0.1234, 0.25, 0.1209, 0.2752, 0.1234, 0.2994, 0.1308, 0.3217, 0.1427, 0.3413, 0.1587, 0.3573, 0.1783, 0.3692, 0.2006, 0.3766, 0.2248, 0.3791, 0.25, 0.3766, 0.2752, 0.3692, 0.2994, 0.3573, 0.3217, 0.3413, 0.3413, 0.3217, 0.3573, 0.2994, 0.3692])
me_cylinder_001.materials.append(mat_material_003)
me_cylinder_001.update()
me_sphere = bpy.data.meshes.new('Sphere')
me_sphere.from_pydata([(0.0, 0.06609, 0.09891), (0.0, 0.09891, 0.06609), (0.0, 0.1167, 0.02321), (0.0, 0.119, 0.0), (0.004527, 0.02276, 0.1167), (0.008881, 0.04465, 0.1099), (0.01289, 0.06482, 0.09891), (0.01641, 0.0825, 0.08411), (0.0193, 0.09701, 0.06609), (0.02144, 0.1078, 0.04552), (0.02276, 0.1144, 0.02321), (0.02321, 0.1167, 0.0), (0.008881, 0.02144, 0.1167), (0.01742, 0.04206, 0.1099), (0.02529, 0.06106, 0.09891), (0.03219, 0.07771, 0.08411), (0.03785, 0.09138, 0.06609), (0.04206, 0.1015, 0.04552), (0.04465, 0.1078, 0.02321), (0.04552, 0.1099, 0.0), (0.01289, 0.0193, 0.1167), (0.02529, 0.03785, 0.1099), (0.03672, 0.05495, 0.09891), (0.04673, 0.06994, 0.08411), (0.05495, 0.08224, 0.06609), (0.06106, 0.09138, 0.04552), (0.06482, 0.09701, 0.02321), (0.06609, 0.09891, 0.0), (0.01641, 0.01641, 0.1167), (0.03219, 0.03219, 0.1099), (0.04673, 0.04673, 0.09891), (0.05948, 0.05948, 0.08411), (0.06994, 0.06994, 0.06609), (0.07771, 0.07771, 0.04552), (0.0825, 0.0825, 0.02321), (0.08411, 0.08411, 0.0), (0.0193, 0.01289, 0.1167), (0.03785, 0.02529, 0.1099), (0.05495, 0.03672, 0.09891), (0.06994, 0.04673, 0.08411), (0.08224, 0.05495, 0.06609), (0.09138, 0.06106, 0.04552), (0.09701, 0.06482, 0.02321), (0.09891, 0.06609, 0.0), (0.0, 0.0, 0.119), (0.02144, 0.008881, 0.1167), (0.04206, 0.01742, 0.1099), (0.06106, 0.02529, 0.09891), (0.07771, 0.03219, 0.08411), (0.09138, 0.03785, 0.06609), (0.1015, 0.04206, 0.04552), (0.1078, 0.04465, 0.02321), (0.1099, 0.04552, 0.0), (0.02276, 0.004527, 0.1167), (0.04465, 0.008881, 0.1099), (0.06482, 0.01289, 0.09891), (0.0825, 0.01641, 0.08411), (0.09701, 0.0193, 0.06609), (0.1078, 0.02144, 0.04552), (0.1144, 0.02276, 0.02321), (0.1167, 0.02321, 0.0), (0.02321, -1.329e-09, 0.1167), (0.04552, -2.659e-09, 0.1099), (0.06609, -6.204e-09, 0.09891), (0.08411, 1.773e-09, 0.08411), (0.09891, -1.064e-08, 0.06609), (0.1099, 5.318e-09, 0.04552), (0.1167, -1.064e-08, 0.02321), (0.119, -1.95e-08, 0.0), (0.02276, -0.004527, 0.1167), (0.04465, -0.008881, 0.1099), (0.06482, -0.01289, 0.09891), (0.0825, -0.01641, 0.08411), (0.09701, -0.0193, 0.06609), (0.1078, -0.02144, 0.04552), (0.1144, -0.02276, 0.02321), (0.1167, -0.02321, 0.0), (0.02144, -0.008881, 0.1167), (0.04206, -0.01742, 0.1099), (0.06106, -0.02529, 0.09891), (0.07771, -0.03219, 0.08411), (0.09138, -0.03785, 0.06609), (0.1015, -0.04206, 0.04552), (0.1078, -0.04465, 0.02321), (0.1099, -0.04552, 0.0), (0.0193, -0.01289, 0.1167), (0.03785, -0.02529, 0.1099), (0.05495, -0.03672, 0.09891), (0.06994, -0.04673, 0.08411), (0.08224, -0.05495, 0.06609), (0.09138, -0.06106, 0.04552), (0.09701, -0.06482, 0.02321), (0.09891, -0.06609, 0.0), (0.01641, -0.01641, 0.1167), (0.03219, -0.03219, 0.1099), (0.04673, -0.04673, 0.09891), (0.05948, -0.05948, 0.08411), (0.06994, -0.06994, 0.06609), (0.07771, -0.07771, 0.04552), (0.0825, -0.0825, 0.02321), (0.08411, -0.08411, 0.0), (0.01289, -0.0193, 0.1167), (0.02529, -0.03785, 0.1099), (0.03672, -0.05495, 0.09891), (0.04673, -0.06994, 0.08411), (0.05495, -0.08224, 0.06609), (0.06106, -0.09138, 0.04552), (0.06482, -0.09701, 0.02321), (0.06609, -0.09891, 0.0), (0.008881, -0.02144, 0.1167), (0.01742, -0.04206, 0.1099), (0.02529, -0.06106, 0.09891), (0.03219, -0.07771, 0.08411), (0.03785, -0.09138, 0.06609), (0.04206, -0.1015, 0.04552), (0.04465, -0.1078, 0.02321), (0.04552, -0.1099, 0.0), (0.004527, -0.02276, 0.1167), (0.008881, -0.04465, 0.1099), (0.01289, -0.06482, 0.09891), (0.01641, -0.0825, 0.08411), (0.0193, -0.09701, 0.06609), (0.02144, -0.1078, 0.04552), (0.02276, -0.1144, 0.02321), (0.02321, -0.1167, 0.0), (-8.863e-10, -0.02321, 0.1167), (-6.204e-09, -0.04552, 0.1099), (-1.152e-08, -0.06609, 0.09891), (-1.773e-09, -0.08411, 0.08411), (-1.241e-08, -0.09891, 0.06609), (3.545e-09, -0.1099, 0.04552), (-1.595e-08, -0.1167, 0.02321), (-3.9e-08, -0.119, 0.0), (-0.004527, -0.02276, 0.1167), (-0.008881, -0.04465, 0.1099), (-0.01289, -0.06482, 0.09891), (-0.01641, -0.0825, 0.08411), (-0.0193, -0.09701, 0.06609), (-0.02144, -0.1078, 0.04552), (-0.02276, -0.1144, 0.02321), (-0.02321, -0.1167, 0.0), (-0.008881, -0.02144, 0.1167), (-0.01742, -0.04206, 0.1099), (-0.02529, -0.06106, 0.09891), (-0.03219, -0.07771, 0.08411), (-0.03785, -0.09138, 0.06609), (-0.04206, -0.1015, 0.04552), (-0.04465, -0.1078, 0.02321), (-0.04552, -0.1099, 0.0), (-0.01289, -0.0193, 0.1167), (-0.02529, -0.03785, 0.1099), (-0.03672, -0.05495, 0.09891), (-0.04673, -0.06994, 0.08411), (-0.05495, -0.08224, 0.06609), (-0.06106, -0.09138, 0.04552), (-0.06482, -0.09701, 0.02321), (-0.06609, -0.09891, 0.0), (-0.01641, -0.01641, 0.1167), (-0.03219, -0.03219, 0.1099), (-0.04673, -0.04673, 0.09891), (-0.05948, -0.05948, 0.08411), (-0.06994, -0.06994, 0.06609), (-0.07771, -0.07771, 0.04552), (-0.0825, -0.0825, 0.02321), (-0.08411, -0.08411, 0.0), (-0.0193, -0.01289, 0.1167), (-0.03785, -0.02529, 0.1099), (-0.05495, -0.03672, 0.09891), (-0.06994, -0.04673, 0.08411), (-0.08224, -0.05495, 0.06609), (-0.09138, -0.06106, 0.04552), (-0.09701, -0.06482, 0.02321), (-0.09891, -0.06609, 0.0), (-0.02144, -0.008881, 0.1167), (-0.04206, -0.01742, 0.1099), (-0.06106, -0.02529, 0.09891), (-0.07771, -0.03219, 0.08411), (-0.09138, -0.03785, 0.06609), (-0.1015, -0.04206, 0.04552), (-0.1078, -0.04465, 0.02321), (-0.1099, -0.04552, 0.0), (-0.02276, -0.004527, 0.1167), (-0.04465, -0.008881, 0.1099), (-0.06482, -0.01289, 0.09891), (-0.0825, -0.01641, 0.08411), (-0.09701, -0.0193, 0.06609), (-0.1078, -0.02144, 0.04552), (-0.1144, -0.02276, 0.02321), (-0.1167, -0.02321, 0.0), (-0.02321, 2.216e-09, 0.1167), (-0.04552, 6.204e-09, 0.1099), (-0.06609, 1.773e-08, 0.09891), (-0.08411, 3.545e-09, 0.08411), (-0.09891, 1.95e-08, 0.06609), (-0.1099, 1.773e-09, 0.04552), (-0.1167, 3.191e-08, 0.02321), (-0.119, 5.318e-08, 0.0), (-0.02276, 0.004527, 0.1167), (-0.04465, 0.008881, 0.1099), (-0.06482, 0.01289, 0.09891), (-0.0825, 0.01641, 0.08411), (-0.09701, 0.0193, 0.06609), (-0.1078, 0.02144, 0.04552), (-0.1144, 0.02276, 0.02321), (-0.1167, 0.02321, 0.0), (-0.02144, 0.008881, 0.1167), (-0.04206, 0.01742, 0.1099), (-0.06106, 0.02529, 0.09891), (-0.07771, 0.03219, 0.08411), (-0.09138, 0.03785, 0.06609), (-0.1015, 0.04206, 0.04552), (-0.1078, 0.04465, 0.02321), (-0.1099, 0.04552, 0.0), (-0.0193, 0.01289, 0.1167), (-0.03785, 0.02529, 0.1099), (-0.05495, 0.03672, 0.09891), (-0.06994, 0.04673, 0.08411), (-0.08224, 0.05495, 0.06609), (-0.09138, 0.06106, 0.04552), (-0.09701, 0.06482, 0.02321), (-0.09891, 0.06609, 0.0), (-0.01641, 0.01641, 0.1167), (-0.03219, 0.03219, 0.1099), (-0.04673, 0.04673, 0.09891), (-0.05948, 0.05948, 0.08411), (-0.06994, 0.06994, 0.06609), (-0.07771, 0.07771, 0.04552), (-0.0825, 0.0825, 0.02321), (-0.08411, 0.08411, 0.0), (-0.02321, 0.1167, -0.1309), (-0.04552, 0.1099, -0.1309), (-0.06609, 0.09891, -0.1309), (-0.08411, 0.08411, -0.1309), (-0.09891, 0.06609, -0.1309), (-0.1099, 0.04552, -0.1309), (-0.01289, 0.0193, 0.1167), (-0.02529, 0.03785, 0.1099), (-0.03672, 0.05495, 0.09891), (-0.04673, 0.06994, 0.08411), (-0.05495, 0.08224, 0.06609), (-0.06106, 0.09138, 0.04552), (-0.06482, 0.09701, 0.02321), (-0.06609, 0.09891, 0.0), (-0.1167, 0.02321, -0.1309), (-0.119, 5.318e-08, -0.1309), (-0.1167, -0.02321, -0.1309), (-0.1099, -0.04552, -0.1309), (-0.09891, -0.06609, -0.1309), (-0.08411, -0.08411, -0.1309), (-0.06609, -0.09891, -0.1309), (-0.008881, 0.02144, 0.1167), (-0.01742, 0.04206, 0.1099), (-0.02529, 0.06106, 0.09891), (-0.03219, 0.07771, 0.08411), (-0.03785, 0.09138, 0.06609), (-0.04206, 0.1015, 0.04552), (-0.04465, 0.1078, 0.02321), (-0.04552, 0.1099, 0.0), (-0.04552, -0.1099, -0.1309), (-0.02321, -0.1167, -0.1309), (-3.9e-08, -0.119, -0.1309), (0.02321, -0.1167, -0.1309), (0.04552, -0.1099, -0.1309), (0.06609, -0.09891, -0.1309), (0.08411, -0.08411, -0.1309), (-0.004527, 0.02276, 0.1167), (-0.008881, 0.04465, 0.1099), (-0.01289, 0.06482, 0.09891), (-0.01641, 0.0825, 0.08411), (-0.0193, 0.09701, 0.06609), (-0.02144, 0.1078, 0.04552), (-0.02276, 0.1144, 0.02321), (-0.02321, 0.1167, 0.0), (0.09891, -0.06609, -0.1309), (0.1099, -0.04552, -0.1309), (0.1167, -0.02321, -0.1309), (0.119, -1.95e-08, -0.1309), (0.1167, 0.02321, -0.1309), (0.1099, 0.04552, -0.1309), (0.09891, 0.06609, -0.1309), (1.773e-09, 0.02321, 0.1167), (7.977e-09, 0.04552, 0.1099), (1.064e-08, 0.08411, 0.08411), (7.09e-09, 0.1099, 0.04552), (0.08411, 0.08411, -0.1309), (0.06609, 0.09891, -0.1309), (0.04552, 0.1099, -0.1309), (0.02321, 0.1167, -0.1309), (0.0, 0.119, -0.1309)], [], [(282, 0, 6, 7), (1, 282, 7, 8), (283, 1, 8, 9), (2, 283, 9, 10), (3, 2, 10, 11), (280, 44, 4), (281, 280, 4, 5), (0, 281, 5, 6), (6, 5, 13, 14), (7, 6, 14, 15), (8, 7, 15, 16), (9, 8, 16, 17), (10, 9, 17, 18), (11, 10, 18, 19), (4, 44, 12), (5, 4, 12, 13), (18, 17, 25, 26), (19, 18, 26, 27), (12, 44, 20), (13, 12, 20, 21), (14, 13, 21, 22), (15, 14, 22, 23), (16, 15, 23, 24), (17, 16, 24, 25), (23, 22, 30, 31), (24, 23, 31, 32), (25, 24, 32, 33), (26, 25, 33, 34), (27, 26, 34, 35), (20, 44, 28), (21, 20, 28, 29), (22, 21, 29, 30), (35, 34, 42, 43), (28, 44, 36), (29, 28, 36, 37), (30, 29, 37, 38), (31, 30, 38, 39), (32, 31, 39, 40), (33, 32, 40, 41), (34, 33, 41, 42), (39, 38, 47, 48), (40, 39, 48, 49), (41, 40, 49, 50), (42, 41, 50, 51), (43, 42, 51, 52), (36, 44, 45), (37, 36, 45, 46), (38, 37, 46, 47), (52, 51, 59, 60), (45, 44, 53), (46, 45, 53, 54), (47, 46, 54, 55), (48, 47, 55, 56), (49, 48, 56, 57), (50, 49, 57, 58), (51, 50, 58, 59), (57, 56, 64, 65), (58, 57, 65, 66), (59, 58, 66, 67), (60, 59, 67, 68), (53, 44, 61), (54, 53, 61, 62), (55, 54, 62, 63), (56, 55, 63, 64), (61, 44, 69), (62, 61, 69, 70), (63, 62, 70, 71), (64, 63, 71, 72), (65, 64, 72, 73), (66, 65, 73, 74), (67, 66, 74, 75), (68, 67, 75, 76), (73, 72, 80, 81), (74, 73, 81, 82), (75, 74, 82, 83), (76, 75, 83, 84), (69, 44, 77), (70, 69, 77, 78), (71, 70, 78, 79), (72, 71, 79, 80), (78, 77, 85, 86), (79, 78, 86, 87), (80, 79, 87, 88), (81, 80, 88, 89), (82, 81, 89, 90), (83, 82, 90, 91), (84, 83, 91, 92), (77, 44, 85), (90, 89, 97, 98), (91, 90, 98, 99), (92, 91, 99, 100), (85, 44, 93), (86, 85, 93, 94), (87, 86, 94, 95), (88, 87, 95, 96), (89, 88, 96, 97), (95, 94, 102, 103), (96, 95, 103, 104), (97, 96, 104, 105), (98, 97, 105, 106), (99, 98, 106, 107), (100, 99, 107, 108), (93, 44, 101), (94, 93, 101, 102), (107, 106, 114, 115), (108, 107, 115, 116), (101, 44, 109), (102, 101, 109, 110), (103, 102, 110, 111), (104, 103, 111, 112), (105, 104, 112, 113), (106, 105, 113, 114), (111, 110, 118, 119), (112, 111, 119, 120), (113, 112, 120, 121), (114, 113, 121, 122), (115, 114, 122, 123), (116, 115, 123, 124), (109, 44, 117), (110, 109, 117, 118), (123, 122, 130, 131), (124, 123, 131, 132), (117, 44, 125), (118, 117, 125, 126), (119, 118, 126, 127), (120, 119, 127, 128), (121, 120, 128, 129), (122, 121, 129, 130), (128, 127, 135, 136), (129, 128, 136, 137), (130, 129, 137, 138), (131, 130, 138, 139), (132, 131, 139, 140), (125, 44, 133), (126, 125, 133, 134), (127, 126, 134, 135), (140, 139, 147, 148), (133, 44, 141), (134, 133, 141, 142), (135, 134, 142, 143), (136, 135, 143, 144), (137, 136, 144, 145), (138, 137, 145, 146), (139, 138, 146, 147), (144, 143, 151, 152), (145, 144, 152, 153), (146, 145, 153, 154), (147, 146, 154, 155), (148, 147, 155, 156), (141, 44, 149), (142, 141, 149, 150), (143, 142, 150, 151), (156, 155, 163, 164), (149, 44, 157), (150, 149, 157, 158), (151, 150, 158, 159), (152, 151, 159, 160), (153, 152, 160, 161), (154, 153, 161, 162), (155, 154, 162, 163), (161, 160, 168, 169), (162, 161, 169, 170), (163, 162, 170, 171), (164, 163, 171, 172), (157, 44, 165), (158, 157, 165, 166), (159, 158, 166, 167), (160, 159, 167, 168), (166, 165, 173, 174), (167, 166, 174, 175), (168, 167, 175, 176), (169, 168, 176, 177), (170, 169, 177, 178), (171, 170, 178, 179), (172, 171, 179, 180), (165, 44, 173), (178, 177, 185, 186), (179, 178, 186, 187), (180, 179, 187, 188), (173, 44, 181), (174, 173, 181, 182), (175, 174, 182, 183), (176, 175, 183, 184), (177, 176, 184, 185), (182, 181, 189, 190), (183, 182, 190, 191), (184, 183, 191, 192), (185, 184, 192, 193), (186, 185, 193, 194), (187, 186, 194, 195), (188, 187, 195, 196), (181, 44, 189), (194, 193, 201, 202), (195, 194, 202, 203), (196, 195, 203, 204), (189, 44, 197), (190, 189, 197, 198), (191, 190, 198, 199), (192, 191, 199, 200), (193, 192, 200, 201), (199, 198, 206, 207), (200, 199, 207, 208), (201, 200, 208, 209), (202, 201, 209, 210), (203, 202, 210, 211), (204, 203, 211, 212), (197, 44, 205), (198, 197, 205, 206), (211, 210, 218, 219), (204, 212, 234, 243), (212, 211, 219, 220), (205, 44, 213), (206, 205, 213, 214), (207, 206, 214, 215), (208, 207, 215, 216), (209, 208, 216, 217), (210, 209, 217, 218), (215, 214, 222, 223), (11, 19, 286, 287), (216, 215, 223, 224), (164, 172, 247, 248), (217, 216, 224, 225), (52, 60, 277, 278), (218, 217, 225, 226), (228, 242, 231, 232), (219, 218, 226, 227), (100, 108, 263, 264), (220, 219, 227, 228), (213, 44, 221), (257, 272, 229, 230), (214, 213, 221, 222), (76, 84, 274, 275), (227, 226, 240, 241), (84, 92, 273, 274), (228, 227, 241, 242), (221, 44, 235), (140, 148, 258, 259), (222, 221, 235, 236), (188, 196, 244, 245), (223, 222, 236, 237), (3, 11, 287, 288), (224, 223, 237, 238), (60, 68, 276, 277), (225, 224, 238, 239), (124, 132, 260, 261), (226, 225, 239, 240), (35, 43, 279, 284), (172, 180, 246, 247), (238, 237, 252, 253), (242, 257, 230, 231), (239, 238, 253, 254), (19, 27, 285, 286), (240, 239, 254, 255), (43, 52, 278, 279), (241, 240, 255, 256), (68, 76, 275, 276), (242, 241, 256, 257), (235, 44, 250), (212, 220, 233, 234), (236, 235, 250, 251), (148, 156, 249, 258), (237, 236, 251, 252), (180, 188, 245, 246), (257, 256, 271, 272), (250, 44, 265), (108, 116, 262, 263), (251, 250, 265, 266), (196, 204, 243, 244), (252, 251, 266, 267), (132, 140, 259, 260), (253, 252, 267, 268), (220, 228, 232, 233), (254, 253, 268, 269), (92, 100, 264, 273), (255, 254, 269, 270), (27, 35, 284, 285), (256, 255, 270, 271), (269, 268, 282, 1), (272, 3, 288, 229), (270, 269, 1, 283), (116, 124, 261, 262), (271, 270, 283, 2), (156, 164, 248, 249), (272, 271, 2, 3), (265, 44, 280), (266, 265, 280, 281), (267, 266, 281, 0), (268, 267, 0, 282)])
_uv = me_sphere.uv_layers.new(name='UVMap')
_uv.uv.foreach_set('vector', [0.75, 0.75, 0.75, 0.8125, 0.7188, 0.8125, 0.7188, 0.75, 0.75, 0.6875, 0.75, 0.75, 0.7188, 0.75, 0.7188, 0.6875, 0.75, 0.625, 0.75, 0.6875, 0.7188, 0.6875, 0.7188, 0.625, 0.75, 0.5625, 0.75, 0.625, 0.7188, 0.625, 0.7188, 0.5625, 0.75, 0.5, 0.75, 0.5625, 0.7188, 0.5625, 0.7188, 0.5, 0.75, 0.9375, 0.7344, 1.0, 0.7188, 0.9375, 0.75, 0.875, 0.75, 0.9375, 0.7188, 0.9375, 0.7188, 0.875, 0.75, 0.8125, 0.75, 0.875, 0.7188, 0.875, 0.7188, 0.8125, 0.7188, 0.8125, 0.7188, 0.875, 0.6875, 0.875, 0.6875, 0.8125, 0.7188, 0.75, 0.7188, 0.8125, 0.6875, 0.8125, 0.6875, 0.75, 0.7188, 0.6875, 0.7188, 0.75, 0.6875, 0.75, 0.6875, 0.6875, 0.7188, 0.625, 0.7188, 0.6875, 0.6875, 0.6875, 0.6875, 0.625, 0.7188, 0.5625, 0.7188, 0.625, 0.6875, 0.625, 0.6875, 0.5625, 0.7188, 0.5, 0.7188, 0.5625, 0.6875, 0.5625, 0.6875, 0.5, 0.7188, 0.9375, 0.7031, 1.0, 0.6875, 0.9375, 0.7188, 0.875, 0.7188, 0.9375, 0.6875, 0.9375, 0.6875, 0.875, 0.6875, 0.5625, 0.6875, 0.625, 0.6562, 0.625, 0.6562, 0.5625, 0.6875, 0.5, 0.6875, 0.5625, 0.6562, 0.5625, 0.6562, 0.5, 0.6875, 0.9375, 0.6719, 1.0, 0.6562, 0.9375, 0.6875, 0.875, 0.6875, 0.9375, 0.6562, 0.9375, 0.6562, 0.875, 0.6875, 0.8125, 0.6875, 0.875, 0.6562, 0.875, 0.6562, 0.8125, 0.6875, 0.75, 0.6875, 0.8125, 0.6562, 0.8125, 0.6562, 0.75, 0.6875, 0.6875, 0.6875, 0.75, 0.6562, 0.75, 0.6562, 0.6875, 0.6875, 0.625, 0.6875, 0.6875, 0.6562, 0.6875, 0.6562, 0.625, 0.6562, 0.75, 0.6562, 0.8125, 0.625, 0.8125, 0.625, 0.75, 0.6562, 0.6875, 0.6562, 0.75, 0.625, 0.75, 0.625, 0.6875, 0.6562, 0.625, 0.6562, 0.6875, 0.625, 0.6875, 0.625, 0.625, 0.6562, 0.5625, 0.6562, 0.625, 0.625, 0.625, 0.625, 0.5625, 0.6562, 0.5, 0.6562, 0.5625, 0.625, 0.5625, 0.625, 0.5, 0.6562, 0.9375, 0.6406, 1.0, 0.625, 0.9375, 0.6562, 0.875, 0.6562, 0.9375, 0.625, 0.9375, 0.625, 0.875, 0.6562, 0.8125, 0.6562, 0.875, 0.625, 0.875, 0.625, 0.8125, 0.625, 0.5, 0.625, 0.5625, 0.5938, 0.5625, 0.5938, 0.5, 0.625, 0.9375, 0.6094, 1.0, 0.5938, 0.9375, 0.625, 0.875, 0.625, 0.9375, 0.5938, 0.9375, 0.5938, 0.875, 0.625, 0.8125, 0.625, 0.875, 0.5938, 0.875, 0.5938, 0.8125, 0.625, 0.75, 0.625, 0.8125, 0.5938, 0.8125, 0.5938, 0.75, 0.625, 0.6875, 0.625, 0.75, 0.5938, 0.75, 0.5938, 0.6875, 0.625, 0.625, 0.625, 0.6875, 0.5938, 0.6875, 0.5938, 0.625, 0.625, 0.5625, 0.625, 0.625, 0.5938, 0.625, 0.5938, 0.5625, 0.5938, 0.75, 0.5938, 0.8125, 0.5625, 0.8125, 0.5625, 0.75, 0.5938, 0.6875, 0.5938, 0.75, 0.5625, 0.75, 0.5625, 0.6875, 0.5938, 0.625, 0.5938, 0.6875, 0.5625, 0.6875, 0.5625, 0.625, 0.5938, 0.5625, 0.5938, 0.625, 0.5625, 0.625, 0.5625, 0.5625, 0.5938, 0.5, 0.5938, 0.5625, 0.5625, 0.5625, 0.5625, 0.5, 0.5938, 0.9375, 0.5781, 1.0, 0.5625, 0.9375, 0.5938, 0.875, 0.5938, 0.9375, 0.5625, 0.9375, 0.5625, 0.875, 0.5938, 0.8125, 0.5938, 0.875, 0.5625, 0.875, 0.5625, 0.8125, 0.5625, 0.5, 0.5625, 0.5625, 0.5312, 0.5625, 0.5312, 0.5, 0.5625, 0.9375, 0.5469, 1.0, 0.5312, 0.9375, 0.5625, 0.875, 0.5625, 0.9375, 0.5312, 0.9375, 0.5312, 0.875, 0.5625, 0.8125, 0.5625, 0.875, 0.5312, 0.875, 0.5312, 0.8125, 0.5625, 0.75, 0.5625, 0.8125, 0.5312, 0.8125, 0.5312, 0.75, 0.5625, 0.6875, 0.5625, 0.75, 0.5312, 0.75, 0.5312, 0.6875, 0.5625, 0.625, 0.5625, 0.6875, 0.5312, 0.6875, 0.5312, 0.625, 0.5625, 0.5625, 0.5625, 0.625, 0.5312, 0.625, 0.5312, 0.5625, 0.5312, 0.6875, 0.5312, 0.75, 0.5, 0.75, 0.5, 0.6875, 0.5312, 0.625, 0.5312, 0.6875, 0.5, 0.6875, 0.5, 0.625, 0.5312, 0.5625, 0.5312, 0.625, 0.5, 0.625, 0.5, 0.5625, 0.5312, 0.5, 0.5312, 0.5625, 0.5, 0.5625, 0.5, 0.5, 0.5312, 0.9375, 0.5156, 1.0, 0.5, 0.9375, 0.5312, 0.875, 0.5312, 0.9375, 0.5, 0.9375, 0.5, 0.875, 0.5312, 0.8125, 0.5312, 0.875, 0.5, 0.875, 0.5, 0.8125, 0.5312, 0.75, 0.5312, 0.8125, 0.5, 0.8125, 0.5, 0.75, 0.5, 0.9375, 0.4844, 1.0, 0.4688, 0.9375, 0.5, 0.875, 0.5, 0.9375, 0.4688, 0.9375, 0.4688, 0.875, 0.5, 0.8125, 0.5, 0.875, 0.4688, 0.875, 0.4688, 0.8125, 0.5, 0.75, 0.5, 0.8125, 0.4688, 0.8125, 0.4688, 0.75, 0.5, 0.6875, 0.5, 0.75, 0.4688, 0.75, 0.4687, 0.6875, 0.5, 0.625, 0.5, 0.6875, 0.4687, 0.6875, 0.4688, 0.625, 0.5, 0.5625, 0.5, 0.625, 0.4688, 0.625, 0.4688, 0.5625, 0.5, 0.5, 0.5, 0.5625, 0.4688, 0.5625, 0.4687, 0.5, 0.4687, 0.6875, 0.4688, 0.75, 0.4375, 0.75, 0.4375, 0.6875, 0.4688, 0.625, 0.4687, 0.6875, 0.4375, 0.6875, 0.4375, 0.625, 0.4688, 0.5625, 0.4688, 0.625, 0.4375, 0.625, 0.4375, 0.5625, 0.4687, 0.5, 0.4688, 0.5625, 0.4375, 0.5625, 0.4375, 0.5, 0.4688, 0.9375, 0.4531, 1.0, 0.4375, 0.9375, 0.4688, 0.875, 0.4688, 0.9375, 0.4375, 0.9375, 0.4375, 0.875, 0.4688, 0.8125, 0.4688, 0.875, 0.4375, 0.875, 0.4375, 0.8125, 0.4688, 0.75, 0.4688, 0.8125, 0.4375, 0.8125, 0.4375, 0.75, 0.4375, 0.875, 0.4375, 0.9375, 0.4062, 0.9375, 0.4062, 0.875, 0.4375, 0.8125, 0.4375, 0.875, 0.4062, 0.875, 0.4062, 0.8125, 0.4375, 0.75, 0.4375, 0.8125, 0.4062, 0.8125, 0.4062, 0.75, 0.4375, 0.6875, 0.4375, 0.75, 0.4062, 0.75, 0.4062, 0.6875, 0.4375, 0.625, 0.4375, 0.6875, 0.4062, 0.6875, 0.4062, 0.625, 0.4375, 0.5625, 0.4375, 0.625, 0.4062, 0.625, 0.4062, 0.5625, 0.4375, 0.5, 0.4375, 0.5625, 0.4062, 0.5625, 0.4062, 0.5, 0.4375, 0.9375, 0.4219, 1.0, 0.4062, 0.9375, 0.4062, 0.625, 0.4062, 0.6875, 0.375, 0.6875, 0.375, 0.625, 0.4062, 0.5625, 0.4062, 0.625, 0.375, 0.625, 0.375, 0.5625, 0.4062, 0.5, 0.4062, 0.5625, 0.375, 0.5625, 0.375, 0.5, 0.4062, 0.9375, 0.3906, 1.0, 0.375, 0.9375, 0.4062, 0.875, 0.4062, 0.9375, 0.375, 0.9375, 0.375, 0.875, 0.4062, 0.8125, 0.4062, 0.875, 0.375, 0.875, 0.375, 0.8125, 0.4062, 0.75, 0.4062, 0.8125, 0.375, 0.8125, 0.375, 0.75, 0.4062, 0.6875, 0.4062, 0.75, 0.375, 0.75, 0.375, 0.6875, 0.375, 0.8125, 0.375, 0.875, 0.3438, 0.875, 0.3438, 0.8125, 0.375, 0.75, 0.375, 0.8125, 0.3438, 0.8125, 0.3438, 0.75, 0.375, 0.6875, 0.375, 0.75, 0.3438, 0.75, 0.3438, 0.6875, 0.375, 0.625, 0.375, 0.6875, 0.3438, 0.6875, 0.3438, 0.625, 0.375, 0.5625, 0.375, 0.625, 0.3438, 0.625, 0.3438, 0.5625, 0.375, 0.5, 0.375, 0.5625, 0.3438, 0.5625, 0.3437, 0.5, 0.375, 0.9375, 0.3594, 1.0, 0.3438, 0.9375, 0.375, 0.875, 0.375, 0.9375, 0.3438, 0.9375, 0.3438, 0.875, 0.3438, 0.5625, 0.3438, 0.625, 0.3125, 0.625, 0.3125, 0.5625, 0.3437, 0.5, 0.3438, 0.5625, 0.3125, 0.5625, 0.3125, 0.5, 0.3438, 0.9375, 0.3281, 1.0, 0.3125, 0.9375, 0.3438, 0.875, 0.3438, 0.9375, 0.3125, 0.9375, 0.3125, 0.875, 0.3438, 0.8125, 0.3438, 0.875, 0.3125, 0.875, 0.3125, 0.8125, 0.3438, 0.75, 0.3438, 0.8125, 0.3125, 0.8125, 0.3125, 0.75, 0.3438, 0.6875, 0.3438, 0.75, 0.3125, 0.75, 0.3125, 0.6875, 0.3438, 0.625, 0.3438, 0.6875, 0.3125, 0.6875, 0.3125, 0.625, 0.3125, 0.8125, 0.3125, 0.875, 0.2812, 0.875, 0.2812, 0.8125, 0.3125, 0.75, 0.3125, 0.8125, 0.2812, 0.8125, 0.2812, 0.75, 0.3125, 0.6875, 0.3125, 0.75, 0.2812, 0.75, 0.2812, 0.6875, 0.3125, 0.625, 0.3125, 0.6875, 0.2812, 0.6875, 0.2812, 0.625, 0.3125, 0.5625, 0.3125, 0.625, 0.2812, 0.625, 0.2812, 0.5625, 0.3125, 0.5, 0.3125, 0.5625, 0.2812, 0.5625, 0.2812, 0.5, 0.3125, 0.9375, 0.2969, 1.0, 0.2812, 0.9375, 0.3125, 0.875, 0.3125, 0.9375, 0.2812, 0.9375, 0.2812, 0.875, 0.2812, 0.5625, 0.2812, 0.625, 0.25, 0.625, 0.25, 0.5625, 0.2812, 0.5, 0.2812, 0.5625, 0.25, 0.5625, 0.25, 0.5, 0.2812, 0.9375, 0.2656, 1.0, 0.25, 0.9375, 0.2812, 0.875, 0.2812, 0.9375, 0.25, 0.9375, 0.25, 0.875, 0.2812, 0.8125, 0.2812, 0.875, 0.25, 0.875, 0.25, 0.8125, 0.2812, 0.75, 0.2812, 0.8125, 0.25, 0.8125, 0.25, 0.75, 0.2812, 0.6875, 0.2812, 0.75, 0.25, 0.75, 0.25, 0.6875, 0.2812, 0.625, 0.2812, 0.6875, 0.25, 0.6875, 0.25, 0.625, 0.25, 0.75, 0.25, 0.8125, 0.2188, 0.8125, 0.2188, 0.75, 0.25, 0.6875, 0.25, 0.75, 0.2188, 0.75, 0.2188, 0.6875, 0.25, 0.625, 0.25, 0.6875, 0.2188, 0.6875, 0.2188, 0.625, 0.25, 0.5625, 0.25, 0.625, 0.2188, 0.625, 0.2188, 0.5625, 0.25, 0.5, 0.25, 0.5625, 0.2188, 0.5625, 0.2187, 0.5, 0.25, 0.9375, 0.2344, 1.0, 0.2188, 0.9375, 0.25, 0.875, 0.25, 0.9375, 0.2188, 0.9375, 0.2188, 0.875, 0.25, 0.8125, 0.25, 0.875, 0.2188, 0.875, 0.2188, 0.8125, 0.2187, 0.5, 0.2188, 0.5625, 0.1875, 0.5625, 0.1875, 0.5, 0.2188, 0.9375, 0.2031, 1.0, 0.1875, 0.9375, 0.2188, 0.875, 0.2188, 0.9375, 0.1875, 0.9375, 0.1875, 0.875, 0.2188, 0.8125, 0.2188, 0.875, 0.1875, 0.875, 0.1875, 0.8125, 0.2188, 0.75, 0.2188, 0.8125, 0.1875, 0.8125, 0.1875, 0.75, 0.2188, 0.6875, 0.2188, 0.75, 0.1875, 0.75, 0.1875, 0.6875, 0.2188, 0.625, 0.2188, 0.6875, 0.1875, 0.6875, 0.1875, 0.625, 0.2188, 0.5625, 0.2188, 0.625, 0.1875, 0.625, 0.1875, 0.5625, 0.1875, 0.75, 0.1875, 0.8125, 0.1562, 0.8125, 0.1562, 0.75, 0.1875, 0.6875, 0.1875, 0.75, 0.1562, 0.75, 0.1562, 0.6875, 0.1875, 0.625, 0.1875, 0.6875, 0.1562, 0.6875, 0.1563, 0.625, 0.1875, 0.5625, 0.1875, 0.625, 0.1563, 0.625, 0.1562, 0.5625, 0.1875, 0.5, 0.1875, 0.5625, 0.1562, 0.5625, 0.1562, 0.5, 0.1875, 0.9375, 0.1719, 1.0, 0.1563, 0.9375, 0.1875, 0.875, 0.1875, 0.9375, 0.1563, 0.9375, 0.1562, 0.875, 0.1875, 0.8125, 0.1875, 0.875, 0.1562, 0.875, 0.1562, 0.8125, 0.1562, 0.5, 0.1562, 0.5625, 0.125, 0.5625, 0.125, 0.5, 0.1563, 0.9375, 0.1406, 1.0, 0.125, 0.9375, 0.1562, 0.875, 0.1563, 0.9375, 0.125, 0.9375, 0.125, 0.875, 0.1562, 0.8125, 0.1562, 0.875, 0.125, 0.875, 0.125, 0.8125, 0.1562, 0.75, 0.1562, 0.8125, 0.125, 0.8125, 0.125, 0.75, 0.1562, 0.6875, 0.1562, 0.75, 0.125, 0.75, 0.125, 0.6875, 0.1563, 0.625, 0.1562, 0.6875, 0.125, 0.6875, 0.125, 0.625, 0.1562, 0.5625, 0.1563, 0.625, 0.125, 0.625, 0.125, 0.5625, 0.125, 0.6875, 0.125, 0.75, 0.09375, 0.75, 0.09375, 0.6875, 0.125, 0.625, 0.125, 0.6875, 0.09375, 0.6875, 0.09375, 0.625, 0.125, 0.5625, 0.125, 0.625, 0.09375, 0.625, 0.09375, 0.5625, 0.125, 0.5, 0.125, 0.5625, 0.09375, 0.5625, 0.09375, 0.5, 0.125, 0.9375, 0.1094, 1.0, 0.09375, 0.9375, 0.125, 0.875, 0.125, 0.9375, 0.09375, 0.9375, 0.09375, 0.875, 0.125, 0.8125, 0.125, 0.875, 0.09375, 0.875, 0.09375, 0.8125, 0.125, 0.75, 0.125, 0.8125, 0.09375, 0.8125, 0.09375, 0.75, 0.09375, 0.875, 0.09375, 0.9375, 0.0625, 0.9375, 0.0625, 0.875, 0.09375, 0.8125, 0.09375, 0.875, 0.0625, 0.875, 0.0625, 0.8125, 0.09375, 0.75, 0.09375, 0.8125, 0.0625, 0.8125, 0.0625, 0.75, 0.09375, 0.6875, 0.09375, 0.75, 0.0625, 0.75, 0.0625, 0.6875, 0.09375, 0.625, 0.09375, 0.6875, 0.0625, 0.6875, 0.0625, 0.625, 0.09375, 0.5625, 0.09375, 0.625, 0.0625, 0.625, 0.0625, 0.5625, 0.09375, 0.5, 0.09375, 0.5625, 0.0625, 0.5625, 0.0625, 0.5, 0.09375, 0.9375, 0.07812, 1.0, 0.0625, 0.9375, 0.0625, 0.625, 0.0625, 0.6875, 0.03125, 0.6875, 0.03125, 0.625, 0.0625, 0.5625, 0.0625, 0.625, 0.03125, 0.625, 0.03125, 0.5625, 0.0625, 0.5, 0.0625, 0.5625, 0.03125, 0.5625, 0.03125, 0.5, 0.0625, 0.9375, 0.04687, 1.0, 0.03125, 0.9375, 0.0625, 0.875, 0.0625, 0.9375, 0.03125, 0.9375, 0.03125, 0.875, 0.0625, 0.8125, 0.0625, 0.875, 0.03125, 0.875, 0.03125, 0.8125, 0.0625, 0.75, 0.0625, 0.8125, 0.03125, 0.8125, 0.03125, 0.75, 0.0625, 0.6875, 0.0625, 0.75, 0.03125, 0.75, 0.03125, 0.6875, 0.03125, 0.875, 0.03125, 0.9375, 0.0, 0.9375, 0.0, 0.875, 0.03125, 0.8125, 0.03125, 0.875, 0.0, 0.875, 0.0, 0.8125, 0.03125, 0.75, 0.03125, 0.8125, 0.0, 0.8125, 0.0, 0.75, 0.03125, 0.6875, 0.03125, 0.75, 0.0, 0.75, 0.0, 0.6875, 0.03125, 0.625, 0.03125, 0.6875, 0.0, 0.6875, 0.0, 0.625, 0.03125, 0.5625, 0.03125, 0.625, 0.0, 0.625, 0.0, 0.5625, 0.03125, 0.5, 0.03125, 0.5625, 0.0, 0.5625, 0.0, 0.5, 0.03125, 0.9375, 0.01562, 1.0, 0.0, 0.9375, 1.0, 0.625, 1.0, 0.6875, 0.9687, 0.6875, 0.9688, 0.625, 1.0, 0.5625, 1.0, 0.625, 0.9688, 0.625, 0.9687, 0.5625, 1.0, 0.5, 1.0, 0.5625, 0.9687, 0.5625, 0.9687, 0.5, 1.0, 0.9375, 0.9844, 1.0, 0.9688, 0.9375, 1.0, 0.875, 1.0, 0.9375, 0.9688, 0.9375, 0.9687, 0.875, 1.0, 0.8125, 1.0, 0.875, 0.9687, 0.875, 0.9687, 0.8125, 1.0, 0.75, 1.0, 0.8125, 0.9687, 0.8125, 0.9688, 0.75, 1.0, 0.6875, 1.0, 0.75, 0.9688, 0.75, 0.9687, 0.6875, 0.9687, 0.8125, 0.9687, 0.875, 0.9375, 0.875, 0.9375, 0.8125, 0.9688, 0.75, 0.9687, 0.8125, 0.9375, 0.8125, 0.9375, 0.75, 0.9687, 0.6875, 0.9688, 0.75, 0.9375, 0.75, 0.9375, 0.6875, 0.9688, 0.625, 0.9687, 0.6875, 0.9375, 0.6875, 0.9375, 0.625, 0.9687, 0.5625, 0.9688, 0.625, 0.9375, 0.625, 0.9375, 0.5625, 0.9687, 0.5, 0.9687, 0.5625, 0.9375, 0.5625, 0.9375, 0.5, 0.9688, 0.9375, 0.9531, 1.0, 0.9375, 0.9375, 0.9687, 0.875, 0.9688, 0.9375, 0.9375, 0.9375, 0.9375, 0.875, 0.9375, 0.5625, 0.9375, 0.625, 0.9062, 0.625, 0.9062, 0.5625, 0.9687, 0.5, 0.9375, 0.5, 0.9375, 0.5, 0.9687, 0.5, 0.9375, 0.5, 0.9375, 0.5625, 0.9062, 0.5625, 0.9062, 0.5, 0.9375, 0.9375, 0.9219, 1.0, 0.9062, 0.9375, 0.9375, 0.875, 0.9375, 0.9375, 0.9062, 0.9375, 0.9062, 0.875, 0.9375, 0.8125, 0.9375, 0.875, 0.9062, 0.875, 0.9062, 0.8125, 0.9375, 0.75, 0.9375, 0.8125, 0.9062, 0.8125, 0.9062, 0.75, 0.9375, 0.6875, 0.9375, 0.75, 0.9062, 0.75, 0.9062, 0.6875, 0.9375, 0.625, 0.9375, 0.6875, 0.9062, 0.6875, 0.9062, 0.625, 0.9062, 0.8125, 0.9062, 0.875, 0.875, 0.875, 0.875, 0.8125, 0.7188, 0.5, 0.6875, 0.5, 0.6875, 0.5, 0.7188, 0.5, 0.9062, 0.75, 0.9062, 0.8125, 0.875, 0.8125, 0.875, 0.75, 0.125, 0.5, 0.09375, 0.5, 0.09375, 0.5, 0.125, 0.5, 0.9062, 0.6875, 0.9062, 0.75, 0.875, 0.75, 0.875, 0.6875, 0.5625, 0.5, 0.5312, 0.5, 0.5312, 0.5, 0.5625, 0.5, 0.9062, 0.625, 0.9062, 0.6875, 0.875, 0.6875, 0.875, 0.625, 0.875, 0.5, 0.8437, 0.5, 0.8437, 0.5, 0.875, 0.5, 0.9062, 0.5625, 0.9062, 0.625, 0.875, 0.625, 0.875, 0.5625, 0.375, 0.5, 0.3437, 0.5, 0.3437, 0.5, 0.375, 0.5, 0.9062, 0.5, 0.9062, 0.5625, 0.875, 0.5625, 0.875, 0.5, 0.9062, 0.9375, 0.8906, 1.0, 0.875, 0.9375, 0.8125, 0.5, 0.7812, 0.5, 0.7812, 0.5, 0.8125, 0.5, 0.9062, 0.875, 0.9062, 0.9375, 0.875, 0.9375, 0.875, 0.875, 0.4687, 0.5, 0.4375, 0.5, 0.4375, 0.5, 0.4687, 0.5, 0.875, 0.5625, 0.875, 0.625, 0.8438, 0.625, 0.8437, 0.5625, 0.4375, 0.5, 0.4062, 0.5, 0.4062, 0.5, 0.4375, 0.5, 0.875, 0.5, 0.875, 0.5625, 0.8437, 0.5625, 0.8437, 0.5, 0.875, 0.9375, 0.8594, 1.0, 0.8438, 0.9375, 0.2187, 0.5, 0.1875, 0.5, 0.1875, 0.5, 0.2187, 0.5, 0.875, 0.875, 0.875, 0.9375, 0.8438, 0.9375, 0.8438, 0.875, 0.03125, 0.5, 0.0, 0.5, 0.0, 0.5, 0.03125, 0.5, 0.875, 0.8125, 0.875, 0.875, 0.8438, 0.875, 0.8437, 0.8125, 0.75, 0.5, 0.7188, 0.5, 0.7188, 0.5, 0.75, 0.5, 0.875, 0.75, 0.875, 0.8125, 0.8437, 0.8125, 0.8438, 0.75, 0.5312, 0.5, 0.5, 0.5, 0.5, 0.5, 0.5312, 0.5, 0.875, 0.6875, 0.875, 0.75, 0.8438, 0.75, 0.8437, 0.6875, 0.2812, 0.5, 0.25, 0.5, 0.25, 0.5, 0.2812, 0.5, 0.875, 0.625, 0.875, 0.6875, 0.8437, 0.6875, 0.8438, 0.625, 0.625, 0.5, 0.5938, 0.5, 0.5938, 0.5, 0.625, 0.5, 0.09375, 0.5, 0.0625, 0.5, 0.0625, 0.5, 0.09375, 0.5, 0.8438, 0.75, 0.8437, 0.8125, 0.8125, 0.8125, 0.8125, 0.75, 0.8437, 0.5, 0.8125, 0.5, 0.8125, 0.5, 0.8437, 0.5, 0.8437, 0.6875, 0.8438, 0.75, 0.8125, 0.75, 0.8125, 0.6875, 0.6875, 0.5, 0.6562, 0.5, 0.6562, 0.5, 0.6875, 0.5, 0.8438, 0.625, 0.8437, 0.6875, 0.8125, 0.6875, 0.8125, 0.625, 0.5938, 0.5, 0.5625, 0.5, 0.5625, 0.5, 0.5938, 0.5, 0.8437, 0.5625, 0.8438, 0.625, 0.8125, 0.625, 0.8125, 0.5625, 0.5, 0.5, 0.4687, 0.5, 0.4687, 0.5, 0.5, 0.5, 0.8437, 0.5, 0.8437, 0.5625, 0.8125, 0.5625, 0.8125, 0.5, 0.8438, 0.9375, 0.8281, 1.0, 0.8125, 0.9375, 0.9375, 0.5, 0.9062, 0.5, 0.9062, 0.5, 0.9375, 0.5, 0.8438, 0.875, 0.8438, 0.9375, 0.8125, 0.9375, 0.8125, 0.875, 0.1875, 0.5, 0.1562, 0.5, 0.1562, 0.5, 0.1875, 0.5, 0.8437, 0.8125, 0.8438, 0.875, 0.8125, 0.875, 0.8125, 0.8125, 0.0625, 0.5, 0.03125, 0.5, 0.03125, 0.5, 0.0625, 0.5, 0.8125, 0.5, 0.8125, 0.5625, 0.7812, 0.5625, 0.7812, 0.5, 0.8125, 0.9375, 0.7969, 1.0, 0.7812, 0.9375, 0.3437, 0.5, 0.3125, 0.5, 0.3125, 0.5, 0.3437, 0.5, 0.8125, 0.875, 0.8125, 0.9375, 0.7812, 0.9375, 0.7812, 0.875, 1.0, 0.5, 0.9687, 0.5, 0.9687, 0.5, 1.0, 0.5, 0.8125, 0.8125, 0.8125, 0.875, 0.7812, 0.875, 0.7812, 0.8125, 0.25, 0.5, 0.2187, 0.5, 0.2187, 0.5, 0.25, 0.5, 0.8125, 0.75, 0.8125, 0.8125, 0.7812, 0.8125, 0.7812, 0.75, 0.9062, 0.5, 0.875, 0.5, 0.875, 0.5, 0.9062, 0.5, 0.8125, 0.6875, 0.8125, 0.75, 0.7812, 0.75, 0.7812, 0.6875, 0.4062, 0.5, 0.375, 0.5, 0.375, 0.5, 0.4062, 0.5, 0.8125, 0.625, 0.8125, 0.6875, 0.7812, 0.6875, 0.7812, 0.625, 0.6562, 0.5, 0.625, 0.5, 0.625, 0.5, 0.6562, 0.5, 0.8125, 0.5625, 0.8125, 0.625, 0.7812, 0.625, 0.7812, 0.5625, 0.7812, 0.6875, 0.7812, 0.75, 0.75, 0.75, 0.75, 0.6875, 0.7812, 0.5, 0.75, 0.5, 0.75, 0.5, 0.7812, 0.5, 0.7812, 0.625, 0.7812, 0.6875, 0.75, 0.6875, 0.75, 0.625, 0.3125, 0.5, 0.2812, 0.5, 0.2812, 0.5, 0.3125, 0.5, 0.7812, 0.5625, 0.7812, 0.625, 0.75, 0.625, 0.75, 0.5625, 0.1562, 0.5, 0.125, 0.5, 0.125, 0.5, 0.1562, 0.5, 0.7812, 0.5, 0.7812, 0.5625, 0.75, 0.5625, 0.75, 0.5, 0.7812, 0.9375, 0.7656, 1.0, 0.75, 0.9375, 0.7812, 0.875, 0.7812, 0.9375, 0.75, 0.9375, 0.75, 0.875, 0.7812, 0.8125, 0.7812, 0.875, 0.75, 0.875, 0.75, 0.8125, 0.7812, 0.75, 0.7812, 0.8125, 0.75, 0.8125, 0.75, 0.75])
me_sphere.materials.append(mat_material_003)
me_sphere.update()
me_circle_002 = bpy.data.meshes.new('Circle.002')
me_circle_002.from_pydata([(1.11, -3.0, 0.2623), (1.1, -2.849, 0.2623), (1.07, -2.705, 0.2623), (1.023, -2.568, 0.2623), (0.9583, -2.44, 0.2623), (0.8786, -2.322, 0.2623), (0.7847, -2.215, 0.2623), (0.6782, -2.121, 0.2623), (0.5601, -2.042, 0.2623), (0.432, -1.977, 0.2623), (0.295, -1.93, 0.2623), (0.1506, -1.9, 0.2623), (6.796e-17, -1.89, 0.2623), (-0.1506, -1.9, 0.2623), (-0.295, -1.93, 0.2623), (-0.432, -1.977, 0.2623), (-0.5601, -2.042, 0.2623), (-0.6782, -2.121, 0.2623), (-0.7847, -2.215, 0.2623), (-0.8786, -2.322, 0.2623), (-0.9583, -2.44, 0.2623), (-1.023, -2.568, 0.2623), (-1.07, -2.705, 0.2623), (-1.1, -2.849, 0.2623), (-1.11, -3.0, 0.2623), (1.007, -3.0, 0.2623), (0.9975, -2.863, 0.2623), (0.9707, -2.732, 0.2623), (0.9276, -2.608, 0.2623), (0.8692, -2.492, 0.2623), (0.7969, -2.385, 0.2623), (0.7118, -2.288, 0.2623), (0.6151, -2.203, 0.2623), (0.5081, -2.131, 0.2623), (0.3918, -2.072, 0.2623), (0.2676, -2.029, 0.2623), (0.1366, -2.003, 0.2623), (-1.043e-09, -1.993, 0.2623), (-0.1366, -2.003, 0.2623), (-0.2676, -2.029, 0.2623), (-0.3918, -2.072, 0.2623), (-0.5081, -2.131, 0.2623), (-0.6151, -2.203, 0.2623), (-0.7118, -2.288, 0.2623), (-0.7969, -2.385, 0.2623), (-0.8692, -2.492, 0.2623), (-0.9276, -2.608, 0.2623), (-0.9707, -2.732, 0.2623), (-0.9975, -2.863, 0.2623), (-1.007, -3.0, 0.2623)], [], [(13, 11, 12), (13, 10, 11), (14, 10, 13), (14, 9, 10), (15, 9, 14), (15, 37, 9), (37, 36, 9), (36, 8, 9), (16, 38, 15), (38, 37, 15), (35, 8, 36), (16, 39, 38), (34, 8, 35), (16, 40, 39), (34, 7, 8), (17, 40, 16), (33, 7, 34), (17, 41, 40), (33, 6, 7), (18, 41, 17), (32, 6, 33), (18, 42, 41), (31, 6, 32), (18, 43, 42), (31, 5, 6), (19, 43, 18), (30, 5, 31), (19, 44, 43), (20, 44, 19), (30, 4, 5), (29, 4, 30), (20, 45, 44), (21, 45, 20), (29, 3, 4), (28, 3, 29), (21, 46, 45), (22, 46, 21), (28, 2, 3), (22, 47, 46), (27, 2, 28), (23, 47, 22), (27, 1, 2), (23, 48, 47), (26, 1, 27), (24, 48, 23), (26, 0, 1), (24, 49, 48), (25, 0, 26)])
_uv = me_circle_002.uv_layers.new(name='UVMap')
_uv.uv.foreach_set('vector', [0.1368, 0.0, 0.1158, 0.0, 0.1263, 0.0, 0.1368, 0.0, 0.1053, 0.0, 0.1158, 0.0, 0.1474, 0.0, 0.1053, 0.0, 0.1368, 0.0, 0.1474, 0.0, 0.09474, 0.0, 0.1053, 0.0, 0.1579, 0.0, 0.09474, 0.0, 0.1474, 0.0, 0.1579, 0.0, 0.6316, 0.0, 0.09474, 0.0, 0.6316, 0.0, 0.6211, 0.0, 0.09474, 0.0, 0.6211, 0.0, 0.08421, 0.0, 0.09474, 0.0, 0.1684, 0.0, 0.6421, 0.0, 0.1579, 0.0, 0.6421, 0.0, 0.6316, 0.0, 0.1579, 0.0, 0.6105, 0.0, 0.08421, 0.0, 0.6211, 0.0, 0.1684, 0.0, 0.6526, 0.0, 0.6421, 0.0, 0.6, 0.0, 0.08421, 0.0, 0.6105, 0.0, 0.1684, 0.0, 0.6632, 0.0, 0.6526, 0.0, 0.6, 0.0, 0.07368, 0.0, 0.08421, 0.0, 0.1789, 0.0, 0.6632, 0.0, 0.1684, 0.0, 0.5895, 0.0, 0.07368, 0.0, 0.6, 0.0, 0.1789, 0.0, 0.6737, 0.0, 0.6632, 0.0, 0.5895, 0.0, 0.06316, 0.0, 0.07368, 0.0, 0.1895, 0.0, 0.6737, 0.0, 0.1789, 0.0, 0.5789, 0.0, 0.06316, 0.0, 0.5895, 0.0, 0.1895, 0.0, 0.6842, 0.0, 0.6737, 0.0, 0.5684, 0.0, 0.06316, 0.0, 0.5789, 0.0, 0.1895, 0.0, 0.6947, 0.0, 0.6842, 0.0, 0.5684, 0.0, 0.05263, 0.0, 0.06316, 0.0, 0.2, 0.0, 0.6947, 0.0, 0.1895, 0.0, 0.5579, 0.0, 0.05263, 0.0, 0.5684, 0.0, 0.2, 0.0, 0.7053, 0.0, 0.6947, 0.0, 0.2105, 0.0, 0.7053, 0.0, 0.2, 0.0, 0.5579, 0.0, 0.04211, 0.0, 0.05263, 0.0, 0.5474, 0.0, 0.04211, 0.0, 0.5579, 0.0, 0.2105, 0.0, 0.7158, 0.0, 0.7053, 0.0, 0.2211, 0.0, 0.7158, 0.0, 0.2105, 0.0, 0.5474, 0.0, 0.03158, 0.0, 0.04211, 0.0, 0.5368, 0.0, 0.03158, 0.0, 0.5474, 0.0, 0.2211, 0.0, 0.7263, 0.0, 0.7158, 0.0, 0.2316, 0.0, 0.7263, 0.0, 0.2211, 0.0, 0.5368, 0.0, 0.02105, 0.0, 0.03158, 0.0, 0.2316, 0.0, 0.7368, 0.0, 0.7263, 0.0, 0.5263, 0.0, 0.02105, 0.0, 0.5368, 0.0, 0.2421, 0.0, 0.7368, 0.0, 0.2316, 0.0, 0.5263, 0.0, 0.01053, 0.0, 0.02105, 0.0, 0.2421, 0.0, 0.7474, 0.0, 0.7368, 0.0, 0.5158, 0.0, 0.01053, 0.0, 0.5263, 0.0, 0.2526, 0.0, 0.7474, 0.0, 0.2421, 0.0, 0.5158, 0.0, 0.0, 0.0, 0.01053, 0.0, 0.2526, 0.0, 0.7579, 0.0, 0.7474, 0.0, 0.5053, 0.0, 0.0, 0.0, 0.5158, 0.0])
me_circle_002.auto_texspace = False
me_circle_002.update()
me_circle = bpy.data.meshes.new('Circle')
me_circle.from_pydata([(-1.11, 3.0, 0.2623), (-1.1, 2.849, 0.2623), (-1.07, 2.705, 0.2623), (-1.023, 2.568, 0.2623), (-0.9583, 2.44, 0.2623), (-0.8786, 2.322, 0.2623), (-0.7847, 2.215, 0.2623), (-0.6782, 2.121, 0.2623), (-0.5601, 2.042, 0.2623), (-0.432, 1.977, 0.2623), (-0.295, 1.93, 0.2623), (-0.1506, 1.9, 0.2623), (9.702e-08, 1.89, 0.2623), (0.1506, 1.9, 0.2623), (0.295, 1.93, 0.2623), (0.432, 1.977, 0.2623), (0.5601, 2.042, 0.2623), (0.6782, 2.121, 0.2623), (0.7847, 2.215, 0.2623), (0.8786, 2.322, 0.2623), (0.9583, 2.44, 0.2623), (1.023, 2.568, 0.2623), (1.07, 2.705, 0.2623), (1.1, 2.849, 0.2623), (1.11, 3.0, 0.2623), (-1.007, 3.0, 0.2623), (-0.9975, 2.863, 0.2623), (-0.9707, 2.732, 0.2623), (-0.9276, 2.608, 0.2623), (-0.8692, 2.492, 0.2623), (-0.7969, 2.385, 0.2623), (-0.7118, 2.288, 0.2623), (-0.6151, 2.203, 0.2623), (-0.5081, 2.131, 0.2623), (-0.3918, 2.072, 0.2623), (-0.2676, 2.029, 0.2623), (-0.1366, 2.003, 0.2623), (8.905e-08, 1.993, 0.2623), (0.1366, 2.003, 0.2623), (0.2676, 2.029, 0.2623), (0.3918, 2.072, 0.2623), (0.5081, 2.131, 0.2623), (0.6151, 2.203, 0.2623), (0.7118, 2.288, 0.2623), (0.7969, 2.385, 0.2623), (0.8692, 2.492, 0.2623), (0.9276, 2.608, 0.2623), (0.9707, 2.732, 0.2623), (0.9975, 2.863, 0.2623), (1.007, 3.0, 0.2623)], [], [(13, 11, 12), (13, 10, 11), (14, 10, 13), (14, 9, 10), (15, 9, 14), (15, 37, 9), (37, 36, 9), (36, 8, 9), (16, 38, 15), (38, 37, 15), (35, 8, 36), (16, 39, 38), (34, 8, 35), (16, 40, 39), (34, 7, 8), (17, 40, 16), (33, 7, 34), (17, 41, 40), (33, 6, 7), (18, 41, 17), (32, 6, 33), (18, 42, 41), (31, 6, 32), (18, 43, 42), (31, 5, 6), (19, 43, 18), (30, 5, 31), (19, 44, 43), (20, 44, 19), (30, 4, 5), (29, 4, 30), (20, 45, 44), (21, 45, 20), (29, 3, 4), (28, 3, 29), (21, 46, 45), (22, 46, 21), (28, 2, 3), (22, 47, 46), (27, 2, 28), (23, 47, 22), (27, 1, 2), (23, 48, 47), (26, 1, 27), (24, 48, 23), (26, 0, 1), (24, 49, 48), (25, 0, 26)])
_uv = me_circle.uv_layers.new(name='UVMap')
_uv.uv.foreach_set('vector', [0.1368, 0.0, 0.1158, 0.0, 0.1263, 0.0, 0.1368, 0.0, 0.1053, 0.0, 0.1158, 0.0, 0.1474, 0.0, 0.1053, 0.0, 0.1368, 0.0, 0.1474, 0.0, 0.09474, 0.0, 0.1053, 0.0, 0.1579, 0.0, 0.09474, 0.0, 0.1474, 0.0, 0.1579, 0.0, 0.6316, 0.0, 0.09474, 0.0, 0.6316, 0.0, 0.6211, 0.0, 0.09474, 0.0, 0.6211, 0.0, 0.08421, 0.0, 0.09474, 0.0, 0.1684, 0.0, 0.6421, 0.0, 0.1579, 0.0, 0.6421, 0.0, 0.6316, 0.0, 0.1579, 0.0, 0.6105, 0.0, 0.08421, 0.0, 0.6211, 0.0, 0.1684, 0.0, 0.6526, 0.0, 0.6421, 0.0, 0.6, 0.0, 0.08421, 0.0, 0.6105, 0.0, 0.1684, 0.0, 0.6632, 0.0, 0.6526, 0.0, 0.6, 0.0, 0.07368, 0.0, 0.08421, 0.0, 0.1789, 0.0, 0.6632, 0.0, 0.1684, 0.0, 0.5895, 0.0, 0.07368, 0.0, 0.6, 0.0, 0.1789, 0.0, 0.6737, 0.0, 0.6632, 0.0, 0.5895, 0.0, 0.06316, 0.0, 0.07368, 0.0, 0.1895, 0.0, 0.6737, 0.0, 0.1789, 0.0, 0.5789, 0.0, 0.06316, 0.0, 0.5895, 0.0, 0.1895, 0.0, 0.6842, 0.0, 0.6737, 0.0, 0.5684, 0.0, 0.06316, 0.0, 0.5789, 0.0, 0.1895, 0.0, 0.6947, 0.0, 0.6842, 0.0, 0.5684, 0.0, 0.05263, 0.0, 0.06316, 0.0, 0.2, 0.0, 0.6947, 0.0, 0.1895, 0.0, 0.5579, 0.0, 0.05263, 0.0, 0.5684, 0.0, 0.2, 0.0, 0.7053, 0.0, 0.6947, 0.0, 0.2105, 0.0, 0.7053, 0.0, 0.2, 0.0, 0.5579, 0.0, 0.04211, 0.0, 0.05263, 0.0, 0.5474, 0.0, 0.04211, 0.0, 0.5579, 0.0, 0.2105, 0.0, 0.7158, 0.0, 0.7053, 0.0, 0.2211, 0.0, 0.7158, 0.0, 0.2105, 0.0, 0.5474, 0.0, 0.03158, 0.0, 0.04211, 0.0, 0.5368, 0.0, 0.03158, 0.0, 0.5474, 0.0, 0.2211, 0.0, 0.7263, 0.0, 0.7158, 0.0, 0.2316, 0.0, 0.7263, 0.0, 0.2211, 0.0, 0.5368, 0.0, 0.02105, 0.0, 0.03158, 0.0, 0.2316, 0.0, 0.7368, 0.0, 0.7263, 0.0, 0.5263, 0.0, 0.02105, 0.0, 0.5368, 0.0, 0.2421, 0.0, 0.7368, 0.0, 0.2316, 0.0, 0.5263, 0.0, 0.01053, 0.0, 0.02105, 0.0, 0.2421, 0.0, 0.7474, 0.0, 0.7368, 0.0, 0.5158, 0.0, 0.01053, 0.0, 0.5263, 0.0, 0.2526, 0.0, 0.7474, 0.0, 0.2421, 0.0, 0.5158, 0.0, 0.0, 0.0, 0.01053, 0.0, 0.2526, 0.0, 0.7579, 0.0, 0.7474, 0.0, 0.5053, 0.0, 0.0, 0.0, 0.5158, 0.0])
me_circle.auto_texspace = False
me_circle.update()

# ---- objects
ob_table = bpy.data.objects.new('table', me_cube)
ob_puck = bpy.data.objects.new('puck', me_cylinder)
ob_pusher = bpy.data.objects.new('pusher', me_cylinder_001)
ob_sphere = bpy.data.objects.new('Sphere', me_sphere)
ob_goalmarker = bpy.data.objects.new('GoalMarker', me_circle_002)
ob_goalmarker2 = bpy.data.objects.new('GoalMarker2', me_circle)

# ---- transforms, parenting, visibility, modifiers, constraints
ob_table.location = (1.08e-08, 3.309e-08, 0.1842)
ob_table.lock_rotations_4d = False
ob_table.empty_display_type = 'ARROWS'
ob_table.lineart.crease_threshold = 0.0
_m = ob_table.modifiers.new('Auto Smooth', 'NODES')
_m.node_group = ng_auto_smooth
_gi = [s.identifier for s in ng_auto_smooth.interface.items_tree if s.item_type == 'SOCKET' and s.in_out == 'INPUT']
_m[_gi[1]] = 0.5236  # Angle
ob_puck.location = (0.0, 0.0, 0.3)
ob_pusher.location = (0.0, 2.0, 0.2929)
ob_sphere.parent = ob_pusher
ob_sphere.matrix_parent_inverse = Matrix(((1.0, -0.0, 0.0, -0.0), (-0.0, 1.0, -0.0, -2.0), (0.0, -0.0, 1.0, -0.2929), (-0.0, 0.0, -0.0, 1.0)))
ob_sphere.location = (0.0, 2.0, 0.4082)
ob_goalmarker.location = (0.0, 0.0, 0.0)
ob_goalmarker2.location = (0.0, 0.0, 0.0)

# ---- collection membership
col_collection.objects.link(ob_table)
col_collection.objects.link(ob_puck)
col_collection.objects.link(ob_pusher)
col_collection.objects.link(ob_sphere)
col_collection.objects.link(ob_goalmarker)
col_collection.objects.link(ob_goalmarker2)

# ---- scene / render settings (as saved in the file)
scene.frame_start = 1; scene.frame_end = 250; scene.frame_set(1)
scene.render.engine = 'BLENDER_EEVEE_NEXT'
scene.cycles.sampling_pattern = 'TABULATED_SOBOL'
scene.cycles.use_light_tree = False
scene.view_settings.view_transform = 'Filmic'
bpy.context.view_layer.update()

# ---- added for rendering (the .blend has no active camera and no usable light): camera, sun
cam_auto = bpy.data.cameras.new('AutoCamera')
cam_auto.lens = 50.0
cam_auto.sensor_width = 36.0
cam_auto.clip_end = 1000.0
ob_auto_camera = bpy.data.objects.new('AutoCamera', cam_auto)
scene.collection.objects.link(ob_auto_camera)
ob_auto_camera.location = (7.33222, -8.79867, 6.15078)
ob_auto_camera.rotation_euler = (1.09748, -7.21219e-08, 0.694738)
scene.camera = ob_auto_camera
light_auto_sun = bpy.data.lights.new('AutoSun', 'SUN')
light_auto_sun.energy = 3.0
light_auto_sun.angle = 0.0523599
ob_auto_sun = bpy.data.objects.new('AutoSun', light_auto_sun)
scene.collection.objects.link(ob_auto_sun)
ob_auto_sun.rotation_euler = (0.872665, 0.174533, 0.523599)
bpy.context.view_layer.update()

